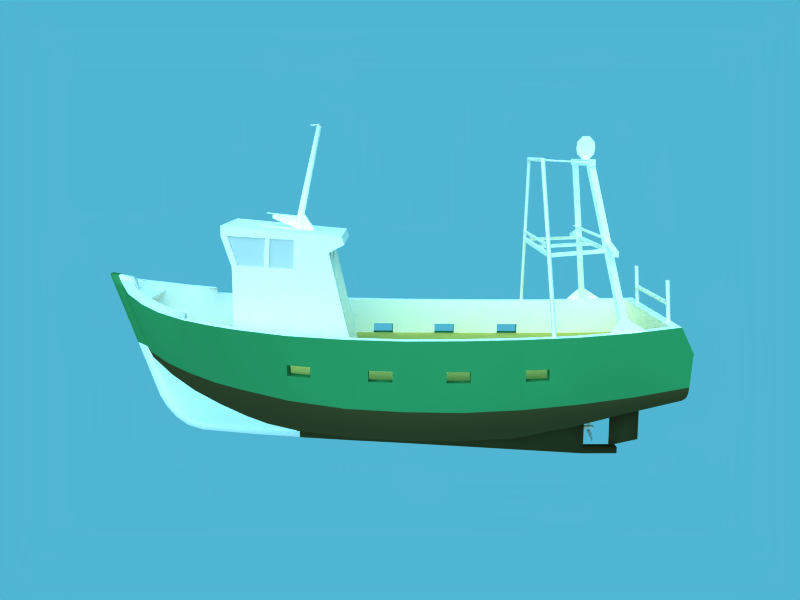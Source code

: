 # Source: josy.blend  (saved by Blender 2.63.0; exported with 4.5.12 LTS)
import bpy
from mathutils import Matrix  # noqa: F401  (used for matrix-valued properties, if any)

bpy.ops.wm.read_factory_settings(use_empty=True)
scene = bpy.context.scene
scene.name = 'Scene'

# ---- collections
col_collection_1 = bpy.data.collections.new('Collection 1'); scene.collection.children.link(col_collection_1)

# ---- materials (node trees are filled in below, after node groups)
mat_blanc = bpy.data.materials.new('blanc')
mat_blanc.alpha_threshold = 0.0
mat_blanc.use_transparent_shadow = False
mat_blanc.preview_render_type = 'FLAT'
mat_blanc.diffuse_color = (1.0, 1.0, 1.0, 1.0)
mat_blanc.roughness = 0.5
mat_blanc.line_color = (0.0, 0.0, 0.0, 1.0)
mat_coque = bpy.data.materials.new('coque')
mat_coque.alpha_threshold = 0.0
mat_coque.use_transparent_shadow = False
mat_coque.preview_render_type = 'FLAT'
mat_coque.diffuse_color = (0.202, 0.5273, 0.3242, 1.0)
mat_coque.roughness = 0.5
mat_coque.line_color = (0.0, 0.0, 0.0, 1.0)
mat_blanc_001 = bpy.data.materials.new('blanc.001')
mat_blanc_001.alpha_threshold = 0.0
mat_blanc_001.use_transparent_shadow = False
mat_blanc_001.preview_render_type = 'FLAT'
mat_blanc_001.diffuse_color = (1.0, 1.0, 1.0, 1.0)
mat_blanc_001.roughness = 0.5
mat_blanc_001.line_color = (0.0, 0.0, 0.0, 1.0)
mat_plancher = bpy.data.materials.new('plancher')
mat_plancher.alpha_threshold = 0.0
mat_plancher.use_transparent_shadow = False
mat_plancher.preview_render_type = 'FLAT'
mat_plancher.diffuse_color = (0.7078, 0.6901, 0.3699, 1.0)
mat_plancher.roughness = 0.5
mat_plancher.line_color = (0.0, 0.0, 0.0, 1.0)
mat_brun = bpy.data.materials.new('brun')
mat_brun.alpha_threshold = 0.0
mat_brun.use_transparent_shadow = False
mat_brun.preview_render_type = 'FLAT'
mat_brun.diffuse_color = (0.24, 0.2397, 0.1392, 1.0)
mat_brun.roughness = 0.5
mat_brun.line_color = (0.0, 0.0, 0.0, 1.0)
mat_josy = bpy.data.materials.new('josy')
mat_josy.alpha_threshold = 0.0
mat_josy.use_transparent_shadow = False
mat_josy.preview_render_type = 'FLAT'
mat_josy.diffuse_color = (0.202, 0.5273, 0.3242, 1.0)
mat_josy.roughness = 0.5
mat_josy.line_color = (0.0, 0.0, 0.0, 1.0)
mat_ident = bpy.data.materials.new('ident')
mat_ident.alpha_threshold = 0.0
mat_ident.use_transparent_shadow = False
mat_ident.preview_render_type = 'FLAT'
mat_ident.diffuse_color = (0.202, 0.5273, 0.3242, 1.0)
mat_ident.roughness = 0.5
mat_ident.line_color = (0.0, 0.0, 0.0, 1.0)
mat_vitre = bpy.data.materials.new('vitre')
mat_vitre.alpha_threshold = 0.0
mat_vitre.use_transparent_shadow = False
mat_vitre.preview_render_type = 'FLAT'
mat_vitre.roughness = 0.5
mat_vitre.line_color = (0.0, 0.0, 0.0, 0.3531)

# ---- material node trees

# ---- world
world_world = bpy.data.worlds.new('World'); scene.world = world_world
world_world.color = (0.3161, 0.7098, 0.8267)
world_world.use_sun_shadow = False
world_world.sun_shadow_jitter_overblur = 0.0
world_world.cycles.sampling_method = 'MANUAL'
world_world.cycles.sample_map_resolution = 256

# ---- cameras
cam_camera = bpy.data.cameras.new('Camera')
cam_camera.passepartout_alpha = 0.2
cam_camera.clip_end = 100.0
cam_camera.lens = 35.0
cam_camera.sensor_width = 32.0
cam_camera.sensor_height = 18.0
cam_camera.ortho_scale = 7.314
cam_camera.show_passepartout = False
cam_camera.show_safe_areas = True
cam_camera.dof.focus_distance = 0.0
cam_camera.dof.aperture_fstop = 128.0

# ---- lights
light_spot_002 = bpy.data.lights.new('Spot.002', 'SUN')
light_spot_002.transmission_factor = 0.0
light_spot_002.cutoff_distance = 30.0
light_spot_002.use_shadow = False
light_spot_002.angle = 1.571
light_spot_002.energy = 0.9
light_spot_002.shadow_buffer_clip_start = 1.001
light_spot_002.shadow_soft_size = 1.0
light_spot_002.shadow_cascade_max_distance = 1000.0
light_spot_002.cycles.use_multiple_importance_sampling = False
light_spot_001 = bpy.data.lights.new('Spot.001', 'SUN')
light_spot_001.transmission_factor = 0.0
light_spot_001.cutoff_distance = 30.0
light_spot_001.angle = 1.571
light_spot_001.energy = 1.8
light_spot_001.shadow_buffer_clip_start = 1.001
light_spot_001.shadow_soft_size = 1.0
light_spot_001.shadow_cascade_max_distance = 1000.0
light_spot_001.cycles.use_multiple_importance_sampling = False

# ---- meshes
me_antenne = bpy.data.meshes.new('antenne')
me_antenne.from_pydata([(-0.1757, 0.04296, 0.9414), (-0.1757, -0.04296, 0.9414), (-0.2596, -0.04296, 0.9227), (-0.2596, 0.04296, 0.9227), (-0.1084, 0.04296, 0.9414), (-0.1084, -0.04296, 0.9414), (-0.1083, -0.04296, 0.9227), (-0.1083, 0.04296, 0.9227), (-0.2624, 0.4624, 0.9414), (-0.2624, -0.4624, 0.9414), (-0.2624, -0.4624, 0.9227), (-0.2624, 0.4624, 0.9227), (-0.2357, -0.4624, 0.9227), (-0.2358, -0.4624, 0.9414), (-0.2357, 0.4624, 0.9227), (-0.2358, 0.4624, 0.9414), (-0.03311, -0.0001261, 0.9227), (-0.03317, -0.0001261, 0.9414)], [], [(1, 5, 4, 0), (2, 6, 5, 1), (3, 7, 6, 2), (0, 4, 7, 3), (0, 3, 2, 1), (5, 6, 10, 9), (4, 8, 11, 7), (9, 10, 12, 13), (11, 8, 15, 14), (13, 12, 16, 17), (14, 15, 17, 16), (4, 5, 17), (6, 7, 16), (4, 17, 15, 8), (11, 14, 16, 7), (9, 13, 17, 5), (10, 6, 16, 12)])
me_antenne.polygons.foreach_set('use_smooth', [True] * 17)
me_antenne.materials.append(mat_blanc)
me_antenne.use_remesh_preserve_volume = False
me_antenne.use_remesh_preserve_attributes = False
me_antenne.use_mirror_vertex_groups = False
me_antenne.update()
me_bobine = bpy.data.meshes.new('bobine')
me_bobine.from_pydata([(-7.534e-05, -0.05224, 0.1444), (-0.1251, -0.05224, 0.07215), (-0.125, -0.05224, -0.07228), (7.534e-05, -0.05224, -0.1444), (0.1251, -0.05224, -0.07215), (0.125, -0.05224, 0.07228), (-7.534e-05, 0.05224, 0.1444), (-0.1251, 0.05224, 0.07215), (-0.125, 0.05224, -0.07228), (7.534e-05, 0.05224, -0.1444), (0.1251, 0.05224, -0.07215), (0.125, 0.05224, 0.07228)], [], [(6, 0, 5, 11), (0, 6, 7, 1), (8, 2, 1, 7), (9, 3, 2, 8), (10, 4, 3, 9), (11, 5, 4, 10)])
me_bobine.polygons.foreach_set('use_smooth', [True] * 6)
me_bobine.materials.append(mat_blanc)
me_bobine.use_remesh_preserve_volume = False
me_bobine.use_remesh_preserve_attributes = False
me_bobine.use_mirror_vertex_groups = False
me_bobine.update()
me_lisse = bpy.data.meshes.new('lisse')
me_lisse.from_pydata([(3.845, -1.605, 1.311), (2.817, -1.953, 1.195), (1.89, -2.147, 1.119), (0.8424, -2.255, 1.071), (-0.183, -2.281, 1.043), (-1.231, 2.248, 1.037), (-2.273, 2.175, 1.042), (-3.301, 2.073, 1.06), (-4.341, 1.903, 1.105), (-5.257, 1.686, 1.161), (-5.257, -1.686, 1.161), (-4.341, -1.903, 1.105), (-3.301, -2.073, 1.06), (-2.273, -2.175, 1.042), (-1.231, -2.248, 1.037), (3.331, -1.798, 1.247), (3.331, 1.798, 1.247), (-0.183, 2.281, 1.043), (0.8424, 2.255, 1.071), (1.89, 2.147, 1.119), (2.817, 1.953, 1.195), (3.845, 1.605, 1.311), (0.8276, -2.076, 1.076), (-0.1782, -2.103, 1.046), (1.861, -1.972, 1.121), (2.774, -1.779, 1.194), (-1.22, 2.07, 1.04), (-2.258, 1.997, 1.045), (-3.278, 1.896, 1.061), (-4.308, 1.727, 1.104), (-5.081, 1.555, 1.152), (-5.081, -1.555, 1.152), (-4.308, -1.727, 1.104), (-3.278, -1.896, 1.061), (-2.258, -1.997, 1.045), (-1.22, -2.07, 1.04), (3.771, -1.441, 1.305), (3.261, -1.634, 1.242), (3.261, 1.634, 1.242), (2.774, 1.779, 1.194), (3.771, 1.441, 1.305), (1.861, 1.972, 1.121), (0.8276, 2.076, 1.076), (-0.1782, 2.103, 1.046), (4.693, -1.05, 1.608), (4.317, -1.35, 1.509), (3.845, -1.605, 1.422), (5.077, -0.5987, 1.734), (5.341, -0.09998, 1.862), (5.077, 0.5988, 1.734), (5.341, 0.1, 1.862), (4.693, 1.05, 1.608), (4.317, 1.35, 1.509), (3.845, 1.605, 1.422), (4.567, -0.9224, 1.588), (4.216, -1.202, 1.496), (3.771, -1.441, 1.416), (4.933, -0.4932, 1.704), (5.156, -0.09997, 1.822), (4.934, 0.4933, 1.704), (5.156, 0.1, 1.822), (4.567, 0.9224, 1.588), (3.771, 1.441, 1.416), (4.217, 1.202, 1.496)], [], [(4, 3, 22, 23), (3, 2, 24, 22), (2, 1, 25, 24), (5, 6, 27, 26), (6, 7, 28, 27), (7, 8, 29, 28), (8, 9, 30, 29), (10, 11, 32, 31), (11, 12, 33, 32), (12, 13, 34, 33), (13, 14, 35, 34), (14, 4, 23, 35), (15, 0, 36, 37), (1, 15, 37, 25), (16, 20, 39, 38), (21, 16, 38, 40), (20, 19, 41, 39), (19, 18, 42, 41), (18, 17, 43, 42), (17, 5, 26, 43), (45, 55, 56, 46), (44, 54, 55, 45), (44, 47, 57, 54), (47, 48, 58, 57), (49, 59, 60, 50), (49, 51, 61, 59), (51, 52, 63, 61), (52, 53, 62, 63)])
me_lisse.polygons.foreach_set('use_smooth', [True] * 28)
me_lisse.polygons.foreach_set('material_index', [1, 1, 1, 1, 1, 1, 1, 1, 1, 1, 1, 1, 1, 1, 1, 1, 1, 1, 1, 1, 1, 1, 1, 1, 1, 1, 1, 1])
_uv = me_lisse.uv_layers.new(name='UVTex')
_uv.uv.foreach_set('vector', [-0.6064, 0.6029, 1.01, 0.6029, 1.01, 0.7815, -0.6064, 0.7815, -0.6064, 0.6029, 1.01, 0.6029, 1.01, 0.7815, -0.6064, 0.7815, -0.6064, 0.6029, 1.01, 0.6029, 1.01, 0.7815, -0.6064, 0.7815, -0.6064, 0.6029, 1.01, 0.6029, 1.01, 0.7815, -0.6064, 0.7815, -0.6064, 0.6029, 1.01, 0.6029, 1.01, 0.7815, -0.6064, 0.7815, -0.6064, 0.6029, 1.01, 0.6029, 1.01, 0.7815, -0.6064, 0.7815, -0.6064, 0.6029, 1.01, 0.6029, 1.01, 0.7815, -0.6064, 0.7815, -0.6064, 0.6029, 1.01, 0.6029, 1.01, 0.7815, -0.6064, 0.7815, -0.6064, 0.6029, 1.01, 0.6029, 1.01, 0.7815, -0.6064, 0.7815, -0.6064, 0.6029, 1.01, 0.6029, 1.01, 0.7815, -0.6064, 0.7815, -0.6064, 0.6029, 1.01, 0.6029, 1.01, 0.7815, -0.6064, 0.7815, -0.6064, 0.6029, 1.01, 0.6029, 1.01, 0.7815, -0.6064, 0.7815, -0.6064, 0.6029, 1.01, 0.6029, 1.01, 0.7815, -0.6064, 0.7815, -0.6064, 0.6029, 1.01, 0.6029, 1.01, 0.7815, -0.6064, 0.7815, -0.6064, 0.6029, 1.01, 0.6029, 1.01, 0.7815, -0.6064, 0.7815, -0.6064, 0.6029, 1.01, 0.6029, 1.01, 0.7815, -0.6064, 0.7815, -0.6064, 0.6029, 1.01, 0.6029, 1.01, 0.7815, -0.6064, 0.7815, -0.6064, 0.6029, 1.01, 0.6029, 1.01, 0.7815, -0.6064, 0.7815, -0.6064, 0.6029, 1.01, 0.6029, 1.01, 0.7815, -0.6064, 0.7815, -0.6064, 0.6029, 1.01, 0.6029, 1.01, 0.7815, -0.6064, 0.7815, -1.46, 0.6026, -1.458, 0.7768, -2.639, 0.7768, -2.644, 0.6026, 0.01511, 0.6026, 0.009439, 0.7768, -1.458, 0.7768, -1.46, 0.6026, 0.01511, 0.6026, 1.934, 0.6026, 1.909, 0.7768, 0.009439, 0.7768, 1.934, 0.6026, 3.46, 0.6026, 3.452, 0.7768, 1.909, 0.7768, -1.252, 0.1842, -1.232, 0.3481, -2.726, 0.3481, -2.718, 0.1842, -1.252, 0.1842, 0.6052, 0.1842, 0.606, 0.3481, -1.232, 0.3481, 0.6052, 0.1842, 2.066, 0.1842, 2.024, 0.3481, 0.606, 0.3481, 2.066, 0.1842, 3.329, 0.1842, 3.322, 0.3481, 2.024, 0.3481])
me_lisse.materials.append(mat_coque)
me_lisse.materials.append(mat_blanc_001)
me_lisse.materials.append(mat_plancher)
me_lisse.materials.append(mat_brun)
me_lisse.materials.append(mat_josy)
me_lisse.materials.append(mat_ident)
me_lisse.use_remesh_preserve_volume = False
me_lisse.use_remesh_preserve_attributes = False
me_lisse.use_mirror_vertex_groups = False
me_lisse.update()
me_pont = bpy.data.meshes.new('pont')
me_pont.from_pydata([(-0.1782, -2.124, 0.2953), (0.8276, -2.051, 0.3207), (1.861, -1.823, 0.3652), (2.774, -1.496, 0.4352), (-1.22, 2.119, 0.2896), (-2.258, 2.053, 0.2945), (-3.278, 1.973, 0.3106), (-4.308, 1.803, 0.3519), (-5.31, 1.597, 0.4037), (-5.31, -1.597, 0.4037), (-4.308, -1.803, 0.3519), (-3.278, -1.973, 0.3106), (-2.258, -2.053, 0.2945), (4.567, -0.4577, 0.7134), (4.216, -0.7645, 0.6221), (3.771, -1.027, 0.542), (3.261, -1.287, 0.4832), (4.795, -0.2166, 0.7964), (4.87, -0.1, 0.8354), (4.795, 0.2166, 0.7964), (4.87, 0.1, 0.8354), (4.567, 0.4577, 0.7134), (3.261, 1.287, 0.4832), (2.774, 1.496, 0.4352), (3.771, 1.027, 0.542), (4.216, 0.7645, 0.6221), (1.861, 1.823, 0.3652), (0.8276, 2.051, 0.3207), (-0.1782, 2.124, 0.2953), (-1.22, -2.119, 0.2896)], [], [(0, 1, 27, 28), (0, 28, 4, 29), (4, 5, 12, 29), (5, 6, 11, 12), (6, 7, 10, 11), (7, 8, 9, 10), (1, 2, 26, 27), (2, 3, 23, 26), (3, 16, 22, 23), (15, 24, 22, 16), (14, 25, 24, 15), (13, 21, 25, 14), (13, 17, 19, 21), (17, 18, 20, 19)])
me_pont.polygons.foreach_set('use_smooth', [True] * 14)
me_pont.polygons.foreach_set('material_index', [2, 2, 2, 2, 2, 2, 2, 2, 2, 2, 2, 2, 2, 2])
_uv = me_pont.uv_layers.new(name='UVTex')
_uv.uv.foreach_set('vector', [0.905, -11.63, 1.242, -11.21, 1.242, 12.22, 0.905, 12.64, 0.905, -11.63, 0.905, 12.64, 0.5558, 12.6, 0.5558, -11.6, 0.5558, 12.6, 0.208, 12.23, 0.208, -11.22, 0.5558, -11.6, 0.208, 12.23, -0.1336, 11.77, -0.1336, -10.77, 0.208, -11.22, -0.1336, 11.77, -0.4788, 10.8, -0.4788, -9.797, -0.1336, -10.77, -0.4788, 10.8, -0.8145, 9.625, -0.8145, -8.619, -0.4788, -9.797, 1.242, -11.21, 1.588, -9.911, 1.588, 10.92, 1.242, 12.22, 1.588, -9.911, 1.894, -8.04, 1.894, 9.046, 1.588, 10.92, 1.894, -8.04, 2.057, -6.848, 2.057, 7.854, 1.894, 9.046, 2.228, -5.365, 2.228, 6.371, 2.057, 7.854, 2.057, -6.848, 2.378, -3.864, 2.378, 4.87, 2.228, 6.371, 2.228, -5.365, 2.495, -2.111, 2.495, 3.117, 2.378, 4.87, 2.378, -3.864, 2.495, -2.111, 2.571, -0.7344, 2.571, 1.74, 2.495, 3.117, 2.571, -0.7344, 2.597, -0.0682, 2.597, 1.074, 2.571, 1.74])
me_pont.materials.append(mat_coque)
me_pont.materials.append(mat_blanc_001)
me_pont.materials.append(mat_plancher)
me_pont.materials.append(mat_brun)
me_pont.materials.append(mat_josy)
me_pont.materials.append(mat_ident)
me_pont.use_remesh_preserve_volume = False
me_pont.use_remesh_preserve_attributes = False
me_pont.use_mirror_vertex_groups = False
me_pont.update()
me_quille = bpy.data.meshes.new('quille')
me_quille.from_pydata([(5.399, -0.09999, 1.922), (5.561, -0.1, 1.95), (4.691, -0.09999, -0.53), (3.845, -0.1, -1.121), (2.817, -0.1, -1.215), (1.89, -0.1, -1.286), (0.8424, -0.1, -1.354), (-0.183, -0.1, -1.416), (-2.273, 0.1, -1.425), (-3.301, 0.1, -1.147), (4.75, -0.09999, 0.07259), (4.897, -0.09999, 0.4896), (5.341, -0.09999, 1.751), (4.657, -0.09999, -0.2005), (4.55, -0.09999, -0.4907), (4.288, -0.1, -0.8882), (4.561, -0.09999, -0.7612), (4.391, -0.1, -0.975), (4.156, -0.1, -1.15), (3.857, -0.1, -1.248), (4.438, -0.09999, -0.7028), (4.104, -0.1, -1.027), (2.814, -0.1, -1.346), (1.892, -0.1, -1.415), (0.8462, -0.1, -1.483), (-0.1892, -0.1, -1.543), (4.8, -0.09999, -0.2196), (4.89, -0.09999, 0.03775), (5.08, -0.09999, 0.5781), (5.466, -0.09999, 1.677), (-3.888, 0.1, -0.8557), (-3.888, -0.1, -1.779), (-3.888, -0.1, -0.8557), (-3.301, -0.1, -1.147), (-2.273, -0.1, -1.425), (-1.231, -0.1, -1.477), (-1.231, 0.1, -1.477), (5.466, 0.1, 1.677), (5.08, 0.1, 0.5781), (4.89, 0.1, 0.03775), (4.8, 0.1, -0.2196), (-0.1892, 0.1, -1.543), (0.8462, 0.1, -1.483), (1.892, 0.1, -1.415), (2.814, 0.1, -1.346), (4.104, 0.1, -1.027), (4.438, 0.1, -0.7028), (3.857, 0.1, -1.248), (4.156, 0.1, -1.15), (4.391, 0.1, -0.975), (4.561, 0.1, -0.7612), (4.288, 0.1, -0.8882), (4.55, 0.1, -0.4907), (4.657, 0.1, -0.2005), (5.341, 0.1, 1.751), (4.897, 0.1, 0.4896), (4.75, 0.1, 0.07259), (-0.183, 0.1, -1.416), (0.8424, 0.1, -1.354), (1.89, 0.1, -1.286), (2.817, 0.1, -1.215), (3.845, 0.1, -1.121), (4.691, 0.1, -0.53), (5.561, 0.1, 1.95), (5.399, 0.1, 1.922), (-3.888, 0.1, -1.779), (5.156, -0.1, 1.711), (5.156, 0.1, 1.711), (4.87, -0.1, 0.8354), (4.87, 0.1, 0.8354), (-4.581, -0.1, -1.779), (-4.581, 0.1, -1.779), (-4.581, 0.1, -1.656), (-4.581, -0.1, -1.656), (-3.888, -0.1, -1.656), (-3.888, 0.1, -1.656), (5.131, -0.09998, 1.877), (4.766, -0.1, 0.7572), (5.131, 0.1, 1.877), (4.766, 0.1, 0.7572)], [], [(4, 5, 23, 22), (3, 4, 22, 19), (3, 19, 18, 21), (15, 21, 18, 17), (15, 17, 16, 20), (2, 14, 20, 16), (0, 12, 29, 1), (11, 28, 29, 12), (10, 27, 28, 11), (10, 13, 26, 27), (13, 14, 2, 26), (53, 40, 62, 52), (56, 39, 40, 53), (56, 55, 38, 39), (55, 54, 37, 38), (64, 63, 37, 54), (62, 50, 46, 52), (51, 46, 50, 49), (51, 49, 48, 45), (61, 45, 48, 47), (61, 47, 44, 60), (60, 44, 43, 59), (0, 1, 63, 64), (1, 29, 37, 63), (28, 38, 37, 29), (27, 39, 38, 28), (26, 40, 39, 27), (2, 62, 40, 26), (2, 16, 50, 62), (16, 17, 49, 50), (17, 18, 48, 49), (18, 19, 47, 48), (19, 22, 44, 47), (22, 23, 43, 44), (5, 6, 7, 35, 34, 33, 32, 31, 25, 24, 23), (23, 24, 25, 31, 65, 41, 42, 43), (30, 65, 31, 32), (31, 70, 71, 65), (70, 73, 72, 71), (73, 74, 75, 72), (31, 74, 73, 70), (65, 71, 72, 75), (68, 66, 76, 77), (67, 69, 79, 78), (0, 64, 78, 76), (77, 76, 78, 79), (0, 76, 66, 12), (54, 67, 78, 64), (42, 41, 65, 30, 9, 8, 36, 57, 58, 59, 43)])
me_quille.polygons.foreach_set('use_smooth', [True] * 49)
me_quille.polygons.foreach_set('material_index', [1, 1, 1, 1, 1, 1, 0, 0, 1, 1, 1, 1, 1, 1, 0, 0, 1, 1, 1, 1, 1, 1, 0, 0, 0, 1, 1, 1, 1, 1, 1, 1, 1, 1, 3, 3, 3, 3, 3, 3, 3, 3, 1, 1, 1, 1, 1, 1, 3])
_k = set([(3, 4), (3, 21), (4, 5), (5, 6), (8, 9), (8, 36), (9, 30), (10, 11), (10, 13), (11, 12), (13, 14), (14, 20), (15, 20), (15, 21), (36, 57), (45, 51), (45, 61), (46, 51), (46, 52), (52, 53), (53, 56), (54, 55), (55, 56), (57, 58), (58, 59), (59, 60), (60, 61)])
me_quille.attributes.new('sharp_edge', 'BOOLEAN', 'EDGE').data.foreach_set('value', [ (min(e.vertices), max(e.vertices)) in _k for e in me_quille.edges])
_uv = me_quille.uv_layers.new(name='UVTex')
_uv.uv.foreach_set('vector', [-1.791, -3.235, -3.998, -3.235, -4.014, -3.442, -1.821, -3.442, 0.7272, -3.235, -1.791, -3.235, -1.821, -3.442, 0.6694, -3.442, 0.7272, -3.235, 0.6694, -3.442, 1.415, -3.442, 1.38, -3.235, 2.052, -3.235, 1.38, -3.235, 1.415, -3.442, 2.128, -3.442, 2.052, -3.235, 2.128, -3.442, 2.78, -3.442, 2.757, -3.235, 3.417, -3.442, 3.384, -3.235, 2.757, -3.235, 2.78, -3.442, 21.59, 0.8216, 21.04, 0.8214, 20.95, 0.711, 21.84, 0.7084, 22.26, 0.782, 22.85, 0.6798, 26.31, 0.6754, 26.4, 0.7862, 4.82, -3.235, 4.852, -3.442, 6.218, -3.442, 5.874, -3.235, 4.82, -3.235, 4.132, -3.235, 4.202, -3.442, 4.852, -3.442, 4.132, -3.235, 3.384, -3.235, 3.417, -3.442, 4.202, -3.442, 4.132, -3.235, 4.202, -3.442, 3.417, -3.442, 3.384, -3.235, 4.82, -3.235, 4.852, -3.442, 4.202, -3.442, 4.132, -3.235, 4.82, -3.235, 5.874, -3.235, 6.218, -3.442, 4.852, -3.442, 22.26, 0.782, 26.4, 0.7862, 26.31, 0.6754, 22.85, 0.6798, 21.59, 0.8216, 21.84, 0.7084, 20.95, 0.711, 21.04, 0.8214, 3.417, -3.442, 2.78, -3.442, 2.757, -3.235, 3.384, -3.235, 2.052, -3.235, 2.757, -3.235, 2.78, -3.442, 2.128, -3.442, 2.052, -3.235, 2.128, -3.442, 1.415, -3.442, 1.38, -3.235, 0.7272, -3.235, 1.38, -3.235, 1.415, -3.442, 0.6694, -3.442, 0.7272, -3.235, 0.6694, -3.442, -1.821, -3.442, -1.791, -3.235, -1.791, -3.235, -1.821, -3.442, -4.014, -3.442, -3.998, -3.235, 21.59, 0.8216, 21.84, 0.7084, 22.1, 0.7414, 21.85, 0.8546, 1.719, 0.7484, 1.039, 0.7475, 1.039, 0.6216, 1.719, 0.6226, -1.696, 0.7437, -1.696, 0.6179, 1.039, 0.6216, 1.039, 0.7475, 9.567, -3.218, 9.566, -3.431, 10.24, -3.435, 10.24, -3.223, 9.245, -3.216, 9.243, -3.428, 9.566, -3.431, 9.567, -3.218, 8.856, -3.214, 8.854, -3.426, 9.243, -3.428, 9.245, -3.216, 8.856, -3.214, 8.544, -3.212, 8.542, -3.424, 8.854, -3.426, 8.544, -3.212, 8.233, -3.21, 8.231, -3.423, 8.542, -3.424, 8.233, -3.21, 7.934, -3.21, 7.932, -3.422, 8.231, -3.423, 7.934, -3.21, 7.69, -3.21, 7.689, -3.422, 7.932, -3.422, 7.69, -3.21, 7.109, -3.212, 7.107, -3.424, 7.689, -3.422, 7.109, -3.212, 6.612, -3.214, 6.61, -3.427, 7.107, -3.424, 8.338, 0.8679, 5.761, 0.8635, 3.237, 0.873, 0.6597, 0.8862, -1.862, 1.152, -4.339, 1.579, -5.732, 2.075, -5.876, 0.6791, 3.227, 0.6788, 5.775, 0.6642, 8.351, 0.6659, 5.175, -2.164, 3.748, -2.164, 2.336, -2.164, -2.706, -2.164, -2.706, -1.943, 2.336, -1.943, 3.748, -1.943, 5.175, -1.943, -6.034, 2.032, -6.034, 0.6445, -5.925, 0.6445, -5.925, 2.032, -2.706, -2.164, -3.651, -2.164, -3.651, -1.943, -2.706, -1.943, -5.925, 0.6299, -5.925, 0.814, -6.034, 0.814, -6.034, 0.6299, -8.812, -2.313, -6.827, -2.313, -6.827, -1.732, -8.812, -1.732, -5.876, 0.6791, -5.857, 0.8624, -7.556, 0.8644, -7.575, 0.6812, -5.876, 0.6791, -7.575, 0.6812, -7.556, 0.8644, -5.857, 0.8624, 0.06237, -3.554, 2.5, -3.558, 2.962, -3.459, -0.1553, -3.435, 2.5, -3.558, 0.06237, -3.554, -0.1553, -3.435, 2.962, -3.459, 0.1355, 0.7738, 0.1355, 0.5979, 0.3721, 0.5979, 0.3721, 0.7738, -0.5028, 0.1795, 1.055, 0.1795, 1.055, 0.3493, -0.5028, 0.3493, 0.1355, 0.7738, 0.3721, 0.7738, 0.375, 0.9213, 0.2097, 0.9138, 0.2097, 0.4579, 0.375, 0.4504, 0.3721, 0.5979, 0.1355, 0.5979, 5.775, 0.6642, 3.227, 0.6788, -5.876, 0.6791, -5.732, 2.075, -4.339, 1.579, -1.862, 1.152, 0.6597, 0.8862, 3.237, 0.873, 5.761, 0.8635, 8.338, 0.8679, 8.351, 0.6659])
me_quille.materials.append(mat_coque)
me_quille.materials.append(mat_blanc)
me_quille.materials.append(mat_plancher)
me_quille.materials.append(mat_brun)
me_quille.materials.append(mat_josy)
me_quille.materials.append(mat_ident)
me_quille.use_remesh_preserve_volume = False
me_quille.use_remesh_preserve_attributes = False
me_quille.use_mirror_vertex_groups = False
me_quille.update()
me_poupe = bpy.data.meshes.new('poupe')
me_poupe.from_pydata([(-5.257, 1.686, 1.161), (-5.49, 1.703, 0.6777), (-5.406, 1.806, 0.07048), (-5.39, 1.806, -0.046), (-5.377, 1.75, -0.1405), (-5.364, 1.576, -0.2403), (-5.355, 1.363, -0.3009), (-5.346, 0.8901, -0.3689), (-5.344, 0.4723, -0.3844), (-5.341, -1.468e-07, -0.4042), (-5.344, -0.4723, -0.3844), (-5.346, -0.8901, -0.3689), (-5.355, -1.363, -0.3009), (-5.364, -1.576, -0.2403), (-5.377, -1.75, -0.1405), (-5.39, -1.806, -0.046), (-5.406, -1.806, 0.07048), (-5.49, -1.703, 0.6777), (-5.257, -1.686, 1.161), (-5.406, -1.467e-07, 0.07048), (-5.49, -1.46e-07, 0.6777), (-5.257, -1.46e-07, 1.161), (-5.081, 1.555, 1.152), (-5.081, -1.555, 1.152), (-5.081, -1.465e-07, 1.152), (-5.31, 1.597, 0.4037), (-5.31, -1.597, 0.4037), (-5.31, -1.46e-07, 0.4037)], [], [(21, 0, 1, 20, 17, 18), (21, 18, 23, 24, 22, 0), (20, 1, 2, 19, 16, 17), (24, 23, 26, 27, 25, 22), (19, 2, 3, 4, 5, 6, 7, 8, 9, 10, 11, 12, 13, 14, 15, 16)])
me_poupe.polygons.foreach_set('material_index', [0, 1, 0, 1, 3])
_k = set([(0, 1), (1, 2), (1, 20), (2, 3), (3, 4), (4, 5), (5, 6), (6, 7), (7, 8), (8, 9), (9, 10), (10, 11), (11, 12), (12, 13), (13, 14), (14, 15), (15, 16), (16, 17), (17, 18), (17, 20)])
me_poupe.attributes.new('sharp_edge', 'BOOLEAN', 'EDGE').data.foreach_set('value', [ (min(e.vertices), max(e.vertices)) in _k for e in me_poupe.edges])
_uv = me_poupe.uv_layers.new(name='UVTex')
_uv.uv.foreach_set('vector', [0.5069, 0.9996, 6.559, 0.9996, 6.619, 0.3958, 0.5069, 0.3958, -5.605, 0.3958, -5.545, 0.9996, -0.6064, 0.6029, 1.01, 0.6029, 1.01, 0.7815, 1.01, 0.7815, -0.6064, 0.7815, -0.6064, 0.6029, 0.5069, 0.3958, 6.619, 0.3958, 6.99, 0.002847, 0.5069, 0.002847, -5.976, 0.002847, -5.605, 0.3958, 0.5783, 0.6165, 0.5783, 2.455, -1.318, 2.505, -1.318, 0.6165, -1.318, -1.272, 0.5783, -1.222, -6.872, 5.598, -6.661, 6.874, -6.472, 6.764, -6.343, 6.552, -6.272, 6.34, -6.257, 6.058, -6.248, 5.757, -6.332, 5.316, -6.464, 4.794, -6.332, 5.317, -6.249, 5.758, -6.257, 6.059, -6.272, 6.341, -6.344, 6.552, -6.473, 6.764, -6.66, 6.875])
me_poupe.materials.append(mat_coque)
me_poupe.materials.append(mat_blanc_001)
me_poupe.materials.append(mat_plancher)
me_poupe.materials.append(mat_brun)
me_poupe.materials.append(mat_josy)
me_poupe.materials.append(mat_ident)
me_poupe.use_remesh_preserve_volume = False
me_poupe.use_remesh_preserve_attributes = False
me_poupe.use_mirror_vertex_groups = False
me_poupe.update()
me_coquesabords_001 = bpy.data.meshes.new('coqueSabords.001')
me_coquesabords_001.from_pydata([(1.467, -2.113, 0.3485), (1.888, -2.018, 0.3679), (1.888, -2.053, 0.568), (1.462, -2.134, 0.5514), (0.00219, -2.284, 0.5064), (0.4303, -2.263, 0.516), (0.4345, -2.257, 0.3131), (0.007061, -2.288, 0.3035), (-1.374, -2.288, 0.2901), (-0.9453, -2.298, 0.292), (-0.9459, -2.285, 0.4946), (-1.375, -2.275, 0.4927), (-2.777, -2.173, 0.5062), (-2.351, -2.214, 0.5032), (-2.354, -2.232, 0.3009), (-2.781, -2.19, 0.304), (-1.22, 2.119, 0.2896), (-2.769, -1.995, 0.5062), (-2.771, -2.012, 0.304), (-2.341, -2.031, 0.5033), (-2.344, -2.046, 0.3009), (-1.231, -2.295, 0.2909), (-1.231, -2.282, 0.4936), (-0.9431, -2.12, 0.2933), (-0.9438, -2.109, 0.496), (-1.372, -2.109, 0.2913), (-1.372, -2.095, 0.4939), (-1.22, -2.119, 0.2896), (-1.22, -2.105, 0.495), (-0.007271, -2.107, 0.5063), (-0.002399, -2.111, 0.3034), (0.4209, -2.087, 0.516), (0.425, -2.08, 0.3131), (1.42, -1.924, 0.3482), (1.842, -1.831, 0.3674), (1.842, -1.869, 0.5669), (1.42, -1.949, 0.5487), (1.42, 1.949, 0.5487), (1.842, 1.869, 0.5669), (1.842, 1.831, 0.3674), (1.42, 1.924, 0.3482), (0.425, 2.081, 0.3131), (0.4209, 2.087, 0.516), (-0.002399, 2.112, 0.3034), (-0.007271, 2.107, 0.5063), (-1.22, 2.105, 0.495), (-1.372, 2.095, 0.4939), (-1.372, 2.109, 0.2913), (-0.9438, 2.109, 0.496), (-0.9431, 2.12, 0.2933), (-1.231, 2.282, 0.4936), (-1.231, 2.295, 0.2909), (-2.344, 2.046, 0.3009), (-2.341, 2.031, 0.5033), (-2.771, 2.013, 0.304), (-2.769, 1.995, 0.5062), (-2.781, 2.19, 0.304), (-2.354, 2.232, 0.3009), (-2.351, 2.214, 0.5032), (-2.777, 2.173, 0.5062), (-1.375, 2.275, 0.4927), (-0.9459, 2.285, 0.4946), (-0.9453, 2.298, 0.292), (-1.374, 2.288, 0.2901), (0.007061, 2.288, 0.3035), (0.4345, 2.257, 0.3131), (0.4303, 2.264, 0.516), (0.00219, 2.284, 0.5064), (1.462, 2.134, 0.5514), (1.888, 2.053, 0.568), (1.888, 2.018, 0.3679), (1.467, 2.113, 0.3485)], [], [(12, 15, 18, 17), (13, 12, 17, 19), (14, 13, 19, 20), (15, 14, 20, 18), (9, 10, 24, 23), (11, 8, 25, 26), (8, 21, 27, 25), (21, 9, 23, 27), (10, 22, 28, 24), (22, 11, 26, 28), (4, 7, 30, 29), (5, 4, 29, 31), (6, 5, 31, 32), (7, 6, 32, 30), (0, 1, 34, 33), (1, 2, 35, 34), (2, 3, 36, 35), (3, 0, 33, 36), (68, 37, 40, 71), (69, 38, 37, 68), (70, 39, 38, 69), (71, 40, 39, 70), (64, 43, 41, 65), (65, 41, 42, 66), (66, 42, 44, 67), (67, 44, 43, 64), (50, 45, 46, 60), (61, 48, 45, 50), (51, 16, 49, 62), (63, 47, 16, 51), (60, 46, 47, 63), (62, 49, 48, 61), (56, 54, 52, 57), (57, 52, 53, 58), (58, 53, 55, 59), (59, 55, 54, 56)])
me_coquesabords_001.polygons.foreach_set('use_smooth', [True] * 36)
_uv = me_coquesabords_001.uv_layers.new(name='UVTex')
_uv.uv.foreach_set('vector', [-1.36, 0.7908, -1.355, 0.5306, 2.655, 0.5357, 2.65, 0.7959, -1.36, 0.7908, -1.355, 0.5306, 2.655, 0.5357, 2.65, 0.7959, -1.36, 0.7908, -1.355, 0.5306, 2.655, 0.5357, 2.65, 0.7959, -1.36, 0.7908, -1.355, 0.5306, 2.655, 0.5357, 2.65, 0.7959, -1.36, 0.7908, -1.355, 0.5306, 2.655, 0.5357, 2.65, 0.7959, -1.36, 0.7908, -1.355, 0.5306, 2.655, 0.5357, 2.65, 0.7959, -1.36, 0.7908, -1.355, 0.5306, 2.655, 0.5357, 2.65, 0.7959, -1.36, 0.7908, -1.355, 0.5306, 2.655, 0.5357, 2.65, 0.7959, -1.36, 0.7908, -1.355, 0.5306, 2.655, 0.5357, 2.65, 0.7959, -1.36, 0.7908, -1.355, 0.5306, 2.655, 0.5357, 2.65, 0.7959, -1.36, 0.7908, -1.355, 0.5306, 2.655, 0.5357, 2.65, 0.7959, -1.36, 0.7908, -1.355, 0.5306, 2.655, 0.5357, 2.65, 0.7959, -1.36, 0.7908, -1.355, 0.5306, 2.655, 0.5357, 2.65, 0.7959, -1.36, 0.7908, -1.355, 0.5306, 2.655, 0.5357, 2.65, 0.7959, -1.36, 0.7908, -1.355, 0.5306, 2.655, 0.5357, 2.65, 0.7959, -1.36, 0.7908, -1.355, 0.5306, 2.655, 0.5357, 2.65, 0.7959, -1.36, 0.7908, -1.355, 0.5306, 2.655, 0.5357, 2.65, 0.7959, -1.36, 0.7908, -1.355, 0.5306, 2.655, 0.5357, 2.65, 0.7959, -1.36, 0.7908, -1.355, 0.5306, 2.655, 0.5357, 2.65, 0.7959, -1.36, 0.7908, -1.355, 0.5306, 2.655, 0.5357, 2.65, 0.7959, -1.36, 0.7908, -1.355, 0.5306, 2.655, 0.5357, 2.65, 0.7959, -1.36, 0.7908, -1.355, 0.5306, 2.655, 0.5357, 2.65, 0.7959, -1.36, 0.7908, -1.355, 0.5306, 2.655, 0.5357, 2.65, 0.7959, -1.36, 0.7908, -1.355, 0.5306, 2.655, 0.5357, 2.65, 0.7959, -1.36, 0.7908, -1.355, 0.5306, 2.655, 0.5357, 2.65, 0.7959, -1.36, 0.7908, -1.355, 0.5306, 2.655, 0.5357, 2.65, 0.7959, -1.36, 0.7908, -1.355, 0.5306, 2.655, 0.5357, 2.65, 0.7959, -1.36, 0.7908, -1.355, 0.5306, 2.655, 0.5357, 2.65, 0.7959, -1.36, 0.7908, -1.355, 0.5306, 2.655, 0.5357, 2.65, 0.7959, -1.36, 0.7908, -1.355, 0.5306, 2.655, 0.5357, 2.65, 0.7959, -1.36, 0.7908, -1.355, 0.5306, 2.655, 0.5357, 2.65, 0.7959, -1.36, 0.7908, -1.355, 0.5306, 2.655, 0.5357, 2.65, 0.7959, -1.36, 0.7908, -1.355, 0.5306, 2.655, 0.5357, 2.65, 0.7959, -1.36, 0.7908, -1.355, 0.5306, 2.655, 0.5357, 2.65, 0.7959, -1.36, 0.7908, -1.355, 0.5306, 2.655, 0.5357, 2.65, 0.7959, -1.36, 0.7908, -1.355, 0.5306, 2.655, 0.5357, 2.65, 0.7959])
me_coquesabords_001.materials.append(mat_coque)
me_coquesabords_001.materials.append(mat_blanc_001)
me_coquesabords_001.materials.append(mat_plancher)
me_coquesabords_001.materials.append(mat_brun)
me_coquesabords_001.materials.append(mat_josy)
me_coquesabords_001.materials.append(mat_ident)
me_coquesabords_001.use_remesh_preserve_volume = False
me_coquesabords_001.use_remesh_preserve_attributes = False
me_coquesabords_001.use_mirror_vertex_groups = False
me_coquesabords_001.update()
me_portiquecylindre = bpy.data.meshes.new('portiqueCylindre')
me_portiquecylindre.from_pydata([(0.2052, -0.8482, 0.8241), (0.2148, -0.8482, 0.754), (0.1447, -0.8482, 0.7444), (0.1351, -0.8482, 0.8145), (0.2052, 0.8492, 0.8241), (0.2148, 0.8492, 0.754), (0.1447, 0.8492, 0.7444), (0.1351, 0.8492, 0.8145), (0.05947, 2.008, -2.358), (0.05222, 2.07, -2.333), (0.119, 2.077, -2.332), (0.1262, 2.016, -2.357), (0.136, 0.8443, 0.8143), (0.1433, 0.7827, 0.7886), (0.2028, 0.8517, 0.8154), (0.21, 0.79, 0.7898), (0.2052, 0.8523, 0.8241), (0.2148, 0.8523, 0.754), (0.1447, 0.8523, 0.7444), (0.1351, 0.8523, 0.8145), (0.2052, -0.8523, 0.8241), (0.2148, -0.8523, 0.754), (0.1447, -0.8523, 0.7444), (0.1351, -0.8523, 0.8145), (0.21, -0.79, 0.7898), (0.2028, -0.8517, 0.8154), (0.1433, -0.7827, 0.7886), (0.136, -0.8443, 0.8143), (0.1262, -2.016, -2.357), (0.119, -2.077, -2.332), (0.05222, -2.07, -2.333), (0.05947, -2.008, -2.358), (-0.7446, 0.6971, 0.7463), (-0.7426, 0.6971, 0.7099), (-0.7371, 0.6611, 0.7102), (-0.7391, 0.6611, 0.7466), (0.1719, 0.7986, 0.7606), (0.1665, 0.8346, 0.7602), (0.1639, 0.8346, 0.7965), (0.1694, 0.7986, 0.7969), (0.1694, -0.7986, 0.7969), (0.1639, -0.8346, 0.7965), (0.1665, -0.8346, 0.7602), (0.1719, -0.7986, 0.7606), (-0.7391, -0.6611, 0.7466), (-0.7371, -0.6611, 0.7102), (-0.7426, -0.6971, 0.7099), (-0.7446, -0.6971, 0.7463), (0.1095, -1.412, -0.7205), (0.1082, -1.412, -0.7743), (0.162, -1.412, -0.7756), (0.1633, -1.412, -0.7218), (0.1095, 1.412, -0.7205), (0.1082, 1.412, -0.7743), (0.162, 1.412, -0.7756), (0.1633, 1.412, -0.7218)], [], [(0, 3, 2, 1), (6, 7, 4, 5), (9, 8, 13, 12), (10, 9, 12, 14), (11, 10, 14, 15), (8, 11, 15, 13), (16, 20, 21, 17), (17, 21, 22, 18), (18, 22, 23, 19), (19, 23, 20, 16), (31, 26, 24, 28), (28, 24, 25, 29), (29, 25, 27, 30), (30, 27, 26, 31), (33, 37, 36, 34), (32, 38, 37, 33), (35, 39, 38, 32), (34, 36, 39, 35), (45, 44, 40, 43), (44, 47, 41, 40), (47, 46, 42, 41), (46, 45, 43, 42), (52, 48, 51, 55), (53, 49, 48, 52), (54, 50, 49, 53), (55, 51, 50, 54)])
me_portiquecylindre.polygons.foreach_set('use_smooth', [True] * 26)
me_portiquecylindre.materials.append(mat_blanc)
me_portiquecylindre.use_remesh_preserve_volume = False
me_portiquecylindre.use_remesh_preserve_attributes = False
me_portiquecylindre.use_mirror_vertex_groups = False
me_portiquecylindre.update()
me_poulie = bpy.data.meshes.new('poulie')
me_poulie.from_pydata([(0.05268, -0.05586, 0.2018), (0.05268, 0.05586, 0.2018), (-0.000206, -0.05586, 0.2018), (-0.05268, -0.05586, 0.2018), (-0.000206, 0.05586, 0.2018), (-0.05268, 0.05586, 0.2018), (0.1699, -0.05586, -0.01795), (0.1699, 0.05586, -0.01795), (-0.1697, -0.05586, -0.01886), (-0.1697, 0.05586, -0.01886), (0.05243, -0.05586, -0.238), (0.05243, 0.05586, -0.238), (-0.05298, -0.05586, -0.2384), (-0.05298, 0.05586, -0.2384), (0.0001097, -0.05586, -0.0184), (0.0001097, 0.05586, -0.0184), (-0.1488, -0.05586, 0.09932), (-0.1484, -0.05586, -0.137), (0.149, -0.05586, -0.1361), (0.1486, -0.05586, 0.1002), (-0.1488, 0.05586, 0.09932), (-0.1484, 0.05586, -0.137), (0.149, 0.05586, -0.1361), (0.1486, 0.05586, 0.1002)], [], [(5, 3, 0, 1), (19, 0, 2, 14), (15, 4, 1, 23), (14, 2, 3, 16), (20, 5, 4, 15), (6, 19, 14), (18, 6, 14), (7, 22, 15), (23, 7, 15), (8, 17, 14), (16, 8, 14), (9, 20, 15), (21, 9, 15), (15, 11, 13), (14, 12, 10), (10, 18, 14), (22, 11, 15), (17, 12, 14), (13, 21, 15)])
me_poulie.materials.append(mat_blanc)
me_poulie.use_remesh_preserve_volume = False
me_poulie.use_remesh_preserve_attributes = False
me_poulie.use_mirror_vertex_groups = False
me_poulie.update()
me_potence = bpy.data.meshes.new('potence')
me_potence.from_pydata([(-0.05192, 1.874, 0.0156), (-0.05192, 1.874, -0.0806), (-0.08763, 1.358, -0.0806), (-0.05192, 1.271, 0.1456), (0.06977, 1.874, 0.0156), (0.06977, 1.874, -0.0806), (0.03406, 1.377, -0.0806), (0.06977, 1.29, 0.1456), (0.06977, -1.29, 0.1456), (0.03406, -1.377, -0.0806), (0.06977, -1.874, -0.0806), (0.06977, -1.874, 0.0156), (-0.05192, -1.271, 0.1456), (-0.08763, -1.358, -0.0806), (-0.05192, -1.874, -0.0806), (-0.05192, -1.874, 0.0156)], [], [(0, 1, 2, 3), (4, 7, 6, 5), (0, 4, 5, 1), (1, 5, 6, 2), (4, 0, 3, 7), (11, 8, 12, 15), (14, 13, 9, 10), (15, 14, 10, 11), (9, 8, 11, 10), (13, 14, 15, 12)])
me_potence.materials.append(mat_blanc)
me_potence.use_remesh_preserve_volume = False
me_potence.use_remesh_preserve_attributes = False
me_potence.use_mirror_vertex_groups = False
me_potence.update()
me_pale = bpy.data.meshes.new('pale')
me_pale.from_pydata([(0.05655, -0.04355, 0.1412), (-0.028, 0.01285, 0.03131), (-0.04609, 0.04693, 0.1796), (-0.03939, 0.0552, 0.3125), (-0.01184, 0.03131, 0.3721), (0.01064, -0.02585, 0.353), (0.04373, -0.05724, 0.2439), (0.02655, -0.0109, 0.03131)], [], [(6, 5, 4, 3), (2, 0, 6, 3), (7, 0, 2, 1)])
me_pale.polygons.foreach_set('use_smooth', [True] * 3)
me_pale.materials.append(mat_blanc)
me_pale.use_remesh_preserve_volume = False
me_pale.use_remesh_preserve_attributes = False
me_pale.use_mirror_vertex_groups = False
me_pale.update()
me_safran = bpy.data.meshes.new('safran')
me_safran.from_pydata([(-0.2876, -0.01904, 0.5195), (-0.2876, -0.01904, -0.4021), (0.2876, -0.04668, -0.5195), (0.2876, -0.04668, 0.4021), (-0.2876, 0.01904, 0.5195), (-0.2876, 0.01904, -0.4021), (0.2876, 0.04668, -0.5195), (0.2876, 0.04668, 0.4021)], [], [(4, 0, 3, 7), (0, 4, 5, 1), (6, 2, 1, 5), (7, 3, 2, 6), (3, 0, 1, 2), (5, 4, 7, 6)])
me_safran.polygons.foreach_set('use_smooth', [True] * 6)
_uv = me_safran.uv_layers.new(name='UVTex')
_uv.uv.foreach_set('vector', [-0.07876, 0.5646, -0.07894, 0.5002, 0.4979, 0.4493, 0.4984, 0.6071, -0.07894, 0.5002, -0.07876, 0.5646, 0.445, 0.5607, 0.4448, 0.4964, 1.022, 0.6058, 1.022, 0.4481, 0.4448, 0.4964, 0.445, 0.5607, 0.4984, 0.6071, 0.4979, 0.4493, 1.022, 0.4481, 1.022, 0.6058, 0.6916, 1.068, 0.263, 1.07, 0.263, -0.03156, 0.6916, -0.03286, 0.263, -0.03156, 0.263, 1.07, 0.6916, 1.068, 0.6916, -0.03286])
me_safran.materials.append(mat_brun)
me_safran.use_remesh_preserve_volume = False
me_safran.use_remesh_preserve_attributes = False
me_safran.use_mirror_vertex_groups = False
me_safran.update()
me_axe = bpy.data.meshes.new('axe')
me_axe.from_pydata([(-9.537e-07, 0.03, 0.5299), (-0.03, 9.442e-08, 0.5299), (-9.537e-07, -0.03, 0.5299), (0.03, -7.728e-08, 0.5299), (-9.537e-07, 0.03, -0.5299), (-0.03, 7.178e-08, -0.5299), (-9.537e-07, -0.03, -0.5299), (0.03, -7.728e-08, -0.5299)], [], [(4, 0, 3, 7), (0, 4, 5, 1), (6, 2, 1, 5), (7, 3, 2, 6)])
me_axe.polygons.foreach_set('use_smooth', [True] * 4)
me_axe.materials.append(mat_brun)
me_axe.materials.append(mat_blanc_001)
me_axe.use_remesh_preserve_volume = False
me_axe.use_remesh_preserve_attributes = False
me_axe.use_mirror_vertex_groups = False
me_axe.update()
me_helice = bpy.data.meshes.new('helice')
me_helice.from_pydata([(-0.08729, 0.036, 0.02069), (-0.08729, 0.03592, -0.02083), (-0.08729, -8.174e-05, -0.04152), (-0.08729, -0.036, -0.02069), (-0.08729, -0.03592, 0.02083), (-0.08729, 8.168e-05, 0.04152), (0.1266, 0.036, 0.02069), (0.1266, 0.03592, -0.02083), (0.1266, -8.171e-05, -0.04152), (0.1266, -0.036, -0.02069), (0.1266, -0.03592, 0.02083), (0.1266, 8.163e-05, 0.04152), (-0.1207, -4.372e-08, 0.0)], [], [(12, 0, 1), (12, 1, 2), (12, 2, 3), (12, 3, 4), (12, 4, 5), (5, 0, 12), (0, 6, 7, 1), (1, 7, 8, 2), (2, 8, 9, 3), (3, 9, 10, 4), (4, 10, 11, 5), (6, 0, 5, 11)])
me_helice.polygons.foreach_set('use_smooth', [True] * 12)
_k = set([(0, 1), (0, 5), (1, 2), (2, 3), (3, 4), (4, 5)])
me_helice.attributes.new('sharp_edge', 'BOOLEAN', 'EDGE').data.foreach_set('value', [ (min(e.vertices), max(e.vertices)) in _k for e in me_helice.edges])
me_helice.materials.append(mat_blanc)
me_helice.use_remesh_preserve_volume = False
me_helice.use_remesh_preserve_attributes = False
me_helice.use_mirror_vertex_groups = False
me_helice.update()
me_mat = bpy.data.meshes.new('mat')
me_mat.from_pydata([(0.3015, 0.06861, -1.062), (0.3015, -0.06861, -1.062), (0.1676, -0.06861, -1.092), (0.1676, 0.06861, -1.092), (-0.1713, 0.04296, 0.9227), (-0.1713, -0.04296, 0.9227), (-0.2596, -0.04296, 0.9227), (-0.2596, 0.04296, 0.9227), (-0.09883, 0.1133, -1.092), (0.1023, 0.06252, -0.777), (0.1023, -0.06203, -0.777), (-0.09883, -0.1128, -1.092), (0.7195, 1.058e-08, -0.7678), (0.7329, -3.776e-09, -0.861), (0.2799, -9.972e-09, -1.05), (0.2021, 8.638e-09, -0.8243), (0.8377, 0.1493, -0.7549), (0.8377, -0.1493, -0.7549), (0.2148, -0.1493, -0.8229), (0.2148, 0.1493, -0.8229)], [], [(0, 4, 5, 1), (1, 5, 6, 2), (2, 6, 7, 3), (4, 0, 3, 7), (3, 8, 9), (2, 10, 11), (14, 13, 12, 15), (18, 17, 16, 19)])
me_mat.polygons.foreach_set('use_smooth', [1, 1, 1, 1, 1, 1, 0, 0])
me_mat.materials.append(mat_blanc)
me_mat.use_remesh_preserve_volume = False
me_mat.use_remesh_preserve_attributes = False
me_mat.use_mirror_vertex_groups = False
me_mat.update()
me_coin_001 = bpy.data.meshes.new('coin.001')
me_coin_001.from_pydata([(-0.1327, 0.7529, -0.06152), (-0.1327, -0.7529, -0.06152), (-0.1327, 0.7529, -0.03026), (-0.1327, -0.7529, -0.03026), (0.5307, -6.784e-08, 0.1836)], [], [(0, 1, 3, 2), (3, 4, 2)])
me_coin_001.polygons.foreach_set('material_index', [1, 1])
me_coin_001.materials.append(mat_blanc_001)
me_coin_001.materials.append(mat_blanc)
me_coin_001.use_remesh_preserve_volume = False
me_coin_001.use_remesh_preserve_attributes = False
me_coin_001.use_mirror_vertex_groups = False
me_coin_001.update()
me_rampe = bpy.data.meshes.new('rampe')
me_rampe.from_pydata([(-0.005863, -1.024, 0.4059), (0.0613, -1.023, 0.4041), (0.06137, -1.091, 0.4043), (-0.005793, -1.091, 0.4061), (-0.005703, 1.091, 0.4069), (0.06146, 1.091, 0.4051), (0.06139, 1.024, 0.405), (-0.005773, 1.024, 0.4068), (0.03319, 1.025, 0.003185), (0.02845, 1.025, -0.06208), (-0.03681, 1.025, -0.05733), (-0.03207, 1.025, 0.00793), (0.03319, -1.025, 0.003185), (0.02845, -1.025, -0.06208), (-0.03681, -1.025, -0.05733), (-0.03207, -1.025, 0.00793), (0.007391, -1.023, -0.382), (0.007461, -1.091, -0.3819), (-0.05971, -1.091, -0.3801), (-0.05978, -1.024, -0.3802), (-0.00565, -1.024, 0.409), (0.06152, -1.023, 0.4072), (0.06159, -1.091, 0.4073), (-0.00558, -1.091, 0.4091), (-0.00558, 1.091, 0.4091), (0.06159, 1.091, 0.4073), (0.06152, 1.024, 0.4072), (-0.00565, 1.024, 0.409), (-0.05978, 1.024, -0.3802), (-0.05971, 1.091, -0.3801), (0.007461, 1.091, -0.3819), (0.007391, 1.024, -0.382)], [], [(0, 3, 2, 1), (4, 7, 6, 5), (8, 12, 13, 9), (9, 13, 14, 10), (10, 14, 15, 11), (12, 8, 11, 15), (16, 19, 20, 21), (16, 21, 22, 17), (17, 22, 23, 18), (18, 23, 20, 19), (29, 28, 27, 24), (30, 29, 24, 25), (31, 30, 25, 26), (31, 26, 27, 28)])
me_rampe.polygons.foreach_set('use_smooth', [True] * 14)
me_rampe.materials.append(mat_blanc)
me_rampe.use_remesh_preserve_volume = False
me_rampe.use_remesh_preserve_attributes = False
me_rampe.use_mirror_vertex_groups = False
me_rampe.update()
me_portique = bpy.data.meshes.new('portique')
me_portique.from_pydata([(-0.1769, -1.228, 0.2083), (-0.1867, -1.228, 0.1382), (-0.1068, -1.228, 0.1984), (-0.1769, 1.228, 0.2083), (-0.1867, 1.228, 0.1382), (-0.1068, 1.228, 0.1984), (0.8719, 0.03484, -0.08761), (-0.2442, 0.03516, -0.02996), (0.8719, -0.0001321, -0.08761), (0.8711, -0.0001824, -0.1582), (0.8719, -0.03489, -0.08756), (-0.2442, 0.0001819, -0.02996), (-0.2448, 0.0001326, -0.1008), (-0.2442, -0.03511, -0.02991), (-0.3011, 1.217, -0.02617), (-0.3176, 1.286, -0.09729), (-0.3141, 1.287, -0.02664), (0.8707, 1.435, -0.08791), (0.8542, 1.503, -0.159), (0.8577, 1.504, -0.08838), (0.8577, -1.504, -0.08838), (0.8542, -1.503, -0.159), (0.8707, -1.435, -0.08791), (-0.3141, -1.287, -0.02664), (-0.3176, -1.286, -0.09729), (-0.3011, -1.217, -0.02617), (-0.3149, -1.263, -0.02929), (-0.2448, -1.263, -0.1007), (-0.2442, -1.263, -0.02992), (-0.3149, 1.263, -0.02929), (-0.2448, 1.263, -0.1007), (-0.2442, 1.263, -0.02992), (0.8718, 1.478, -0.08738), (0.8711, 1.478, -0.1581), (0.801, 1.478, -0.08675), (0.8718, -1.478, -0.08738), (0.8711, -1.478, -0.1581), (0.801, -1.478, -0.08675), (-0.8996, 1.828, -1.472), (-0.5317, 1.787, -1.232), (-0.1677, 1.955, -1.508), (-0.4509, 1.904, -1.489), (-0.4099, 1.807, -1.235), (-0.5317, -1.787, -1.232), (-0.4099, -1.807, -1.235), (-0.08355, -0.829, 1.591), (-0.08545, -0.829, 1.467), (0.03805, -0.829, 1.465), (0.03995, -0.829, 1.589), (-0.08355, 0.829, 1.591), (-0.08545, 0.829, 1.467), (0.03805, 0.829, 1.465), (0.03995, 0.829, 1.589), (-0.5731, 1.883, -1.483), (-0.5556, 1.769, -1.53), (-0.4334, 1.791, -1.535), (-0.08472, 0.7252, 1.555), (-0.06793, 0.6113, 1.509), (0.05417, 0.6325, 1.501), (0.03739, 0.7464, 1.547), (0.03739, -0.7463, 1.547), (0.05417, -0.6325, 1.501), (-0.06793, -0.6113, 1.509), (-0.08472, -0.7252, 1.555), (-0.4509, -1.904, -1.489), (-0.4334, -1.79, -1.535), (-0.5556, -1.769, -1.53), (-0.5731, -1.883, -1.483), (-0.8996, -1.828, -1.472), (-0.1677, -1.955, -1.508)], [], [(0, 3, 4, 1), (3, 0, 2, 5), (8, 6, 7, 11), (8, 9, 12, 11), (10, 8, 11, 13), (17, 19, 16, 14), (19, 18, 15, 16), (20, 23, 24, 21), (22, 25, 23, 20), (29, 26, 28, 31), (31, 28, 27, 30), (32, 35, 36, 33), (34, 37, 35, 32), (38, 39, 53), (40, 41, 42), (68, 67, 43), (69, 44, 64), (49, 45, 48, 52), (50, 46, 45, 49), (51, 47, 46, 50), (52, 48, 47, 51), (48, 45, 46, 47), (50, 49, 52, 51), (56, 57, 58, 59), (53, 54, 57, 56), (54, 55, 58, 57), (55, 41, 59, 58), (41, 53, 56, 59), (64, 60, 63, 67), (65, 61, 60, 64), (66, 62, 61, 65), (67, 63, 62, 66), (63, 60, 61, 62)])
me_portique.materials.append(mat_blanc)
me_portique.use_remesh_preserve_volume = False
me_portique.use_remesh_preserve_attributes = False
me_portique.use_mirror_vertex_groups = False
me_portique.update()
me_cabine = bpy.data.meshes.new('cabine')
me_cabine.from_pydata([(0.2279, -0.925, 0.4456), (0.2598, -0.925, -0.1151), (0.1754, -0.925, -0.1211), (0.1435, -0.925, 0.4401), (0.2598, -0.9, -0.1151), (0.1754, -0.9, -0.1211), (0.2279, -0.9, 0.4456), (0.1435, -0.9, 0.4401), (0.1435, 0.9, 0.4401), (0.2279, 0.9, 0.4456), (0.1754, 0.9, -0.1211), (0.2598, 0.9, -0.1151), (0.1435, 0.925, 0.4401), (0.1754, 0.925, -0.1211), (0.2598, 0.925, -0.1151), (0.2279, 0.925, 0.4456), (0.9392, -0.9, 0.4921), (-0.312, -0.9, 0.4102), (-0.2976, -0.9, -0.1549), (0.752, -0.9, -0.07997), (0.752, 0.9, -0.07997), (0.9392, 0.9, 0.4921), (-0.312, 0.9, 0.4102), (-0.2976, 0.9, -0.1549), (-0.2976, -0.9271, -0.1549), (-0.312, -0.9271, 0.4102), (0.9392, -0.9271, 0.4921), (0.752, -0.9271, -0.07997), (1.053, 0.9271, 0.4872), (1.053, -0.9271, 0.4872), (1.056, 0.9271, 0.6836), (0.8661, 0.9271, -0.09283), (0.8617, 0.9271, -1.84), (-1.199, 0.9271, 0.4706), (-1.249, 0.9271, 0.3189), (-0.9529, 0.9271, 0.1692), (-1.444, 0.9271, -1.989), (0.752, 0.9271, -0.07997), (0.9392, 0.9271, 0.4921), (-0.312, 0.9271, 0.4102), (-0.2976, 0.9271, -0.1549), (1.056, -0.9271, 0.6836), (0.8661, -0.9271, -0.09283), (-1.199, -0.9271, 0.4706), (-1.249, -0.9271, 0.3189), (-0.9529, -0.9271, 0.1692), (0.8617, -0.9271, -1.84), (-1.444, -0.9271, -1.989), (-1.249, 0.8, 0.3189), (-0.9529, 0.8, 0.1692), (-1.444, 0.8, -1.989), (-1.249, -0.8, 0.3189), (-0.9529, -0.8, 0.1692), (-1.444, -0.8, -1.989), (-0.9529, 0.8, -1.989), (-0.9529, -0.8, -1.989), (-0.9529, 0.8, 0.4694), (-0.9529, -0.8, 0.4694), (-0.9529, 0.68, 0.1692), (-0.9529, 0.26, -1.989), (-0.9529, 0.26, -0.1988), (-0.9529, 0.68, -0.1988), (-0.9529, 0.68, 0.3667), (-0.9529, 0.26, 0.3667), (-0.9529, -0.627, 0.2289), (-0.9529, -0.68, 0.1371), (-0.9529, -0.68, 0.03103), (-0.9529, -0.627, -0.06081), (-0.9529, -0.5352, -0.1138), (-0.9529, -0.4291, -0.1138), (-0.9529, -0.3373, -0.06081), (-0.9529, -0.2842, 0.03103), (-0.9529, -0.2842, 0.1371), (-0.9529, -0.3373, 0.2289), (-0.9529, -0.4291, 0.282), (-0.9529, -0.5352, 0.282), (1.027, 0.8432, 0.4072), (0.8918, 0.8432, -0.01282), (0.8918, -0.8432, -0.01282), (1.027, -0.8432, 0.4072), (0.8918, -0.334, -0.01282), (1.027, -0.334, 0.4072), (0.8918, 0.334, -0.01282), (1.027, 0.334, 0.4072), (0.8918, -0.254, -0.01282), (1.027, -0.254, 0.4072), (0.8918, 0.254, -0.01282), (1.027, 0.254, 0.4072), (1.001, 0.8445, 0.4154), (0.8662, 0.8445, -0.00459), (0.8662, -0.842, -0.00459), (1.001, -0.8419, 0.4154), (0.8662, -0.334, -0.00459), (0.8662, -0.254, -0.00459), (1.001, -0.334, 0.4154), (1.001, -0.254, 0.4154), (0.8662, 0.334, -0.00459), (0.8662, 0.254, -0.00459), (1.001, 0.334, 0.4154), (1.001, 0.254, 0.4154), (0.9392, -0.9, 0.4921), (-0.312, -0.9, 0.4102), (-0.2976, -0.9, -0.1549), (0.752, -0.9, -0.07997), (0.752, 0.9, -0.07997), (0.9392, 0.9, 0.4921), (-0.312, 0.9, 0.4102), (-0.2976, 0.9, -0.1549), (-0.2976, -0.9271, -0.1549), (-0.312, -0.9271, 0.4102), (0.9392, -0.9271, 0.4921), (0.752, -0.9271, -0.07997), (1.053, 0.9271, 0.4872), (1.053, -0.9271, 0.4872), (1.056, 0.9271, 0.6836), (0.8661, 0.9271, -0.09282), (0.8617, 0.9271, -1.84), (-1.199, 0.9271, 0.4706), (-1.249, 0.9271, 0.3189), (-0.9529, 0.9271, 0.1692), (-1.444, 0.9271, -1.989), (0.752, 0.9271, -0.07997), (0.9392, 0.9271, 0.4921), (-0.312, 0.9271, 0.4102), (-0.2976, 0.9271, -0.1549), (1.056, -0.9271, 0.6836), (0.8661, -0.9271, -0.09282), (-1.199, -0.9271, 0.4706), (-1.249, -0.9271, 0.3189), (-0.9529, -0.9271, 0.1692), (0.8617, -0.9271, -1.84), (-1.444, -0.9271, -1.989), (-0.9529, -0.627, 0.2289), (-0.9529, -0.68, 0.1371), (-0.9529, -0.68, 0.03103), (-0.9529, -0.627, -0.06081), (-0.9529, -0.5352, -0.1138), (-0.9529, -0.4291, -0.1138), (-0.9529, -0.3373, -0.06081), (-0.9529, -0.2842, 0.03103), (-0.9529, -0.2842, 0.1371), (-0.9529, -0.3373, 0.2289), (-0.9529, -0.4291, 0.282), (-0.9529, -0.5352, 0.282), (1.001, 0.8445, 0.4154), (0.8662, 0.8445, -0.00459), (0.8662, -0.842, -0.00459), (1.001, -0.8419, 0.4154)], [], [(0, 3, 2, 1), (0, 1, 4, 6), (2, 3, 7, 5), (13, 10, 8, 12), (15, 9, 11, 14), (13, 12, 15, 14), (26, 25, 17, 16), (27, 26, 16, 19), (25, 24, 18, 17), (24, 27, 19, 18), (37, 40, 23, 20), (38, 37, 20, 21), (39, 38, 21, 22), (40, 39, 22, 23), (41, 29, 28, 30), (41, 30, 33, 43), (42, 46, 32, 31), (34, 48, 33), (48, 34, 35, 49), (36, 50, 49, 35), (51, 44, 43), (44, 51, 52, 45), (53, 47, 45, 52), (49, 50, 54), (52, 55, 53), (33, 48, 51, 43), (51, 57, 52), (48, 49, 56), (54, 59, 60, 61), (49, 54, 61, 58), (49, 58, 62, 56), (56, 62, 63, 57), (57, 63, 74, 75), (57, 75, 64), (52, 57, 64, 65), (52, 65, 66), (52, 66, 67, 55), (55, 67, 68), (55, 68, 69, 59), (59, 69, 70), (59, 70, 71, 60), (60, 71, 72, 63), (63, 72, 73), (63, 73, 74), (60, 63, 62, 61), (80, 84, 85, 81), (82, 83, 87, 86), (31, 77, 78, 42), (29, 42, 78, 79), (28, 29, 79, 76), (28, 76, 77, 31), (77, 76, 88, 89), (79, 78, 90, 91), (78, 77, 89, 90), (76, 79, 91, 88), (85, 84, 93, 95), (80, 81, 94, 92), (87, 99, 97, 86), (82, 96, 98, 83), (107, 106, 105, 104), (103, 100, 101, 102), (124, 120, 119, 123), (124, 121, 116, 120), (121, 115, 116), (130, 126, 111), (131, 130, 111, 108), (131, 108, 109, 129), (126, 113, 110, 111), (122, 112, 115, 121), (122, 114, 112), (123, 119, 118, 117), (123, 117, 114, 122), (125, 110, 113), (127, 109, 110, 125), (129, 109, 127, 128), (132, 143, 142, 141), (132, 141, 140, 133), (133, 140, 139, 134), (134, 139, 138, 135), (135, 138, 137, 136), (144, 147, 146, 145)])
me_cabine.polygons.foreach_set('material_index', [1, 1, 1, 1, 1, 1, 1, 1, 1, 1, 1, 1, 1, 1, 1, 1, 1, 1, 1, 1, 1, 1, 1, 1, 1, 1, 1, 1, 1, 1, 1, 1, 1, 1, 1, 1, 1, 1, 1, 1, 1, 1, 1, 1, 0, 1, 1, 1, 1, 1, 1, 1, 1, 1, 1, 1, 1, 1, 1, 0, 0, 1, 1, 1, 1, 1, 1, 1, 1, 1, 1, 1, 1, 1, 1, 0, 0, 0, 0, 0, 0])
_uv = me_cabine.uv_layers.new(name='UVTex')
_uv.uv.foreach_set('vector', [0.0, 0.0, 0.0, 0.0, 0.0, 0.0, 0.0, 0.0, 0.0, 0.0, 0.0, 0.0, 0.0, 0.0, 0.0, 0.0, 0.0, 0.0, 0.0, 0.0, 0.0, 0.0, 0.0, 0.0, 0.0, 0.0, 0.0, 0.0, 0.0, 0.0, 0.0, 0.0, 0.0, 0.0, 0.0, 0.0, 0.0, 0.0, 0.0, 0.0, 0.0, 0.0, 0.0, 0.0, 0.0, 0.0, 0.0, 0.0, 0.0, 0.0, 0.0, 0.0, 0.0, 0.0, 0.0, 0.0, 0.0, 0.0, 0.0, 0.0, 0.0, 0.0, 0.0, 0.0, 0.0, 0.0, 0.0, 0.0, 0.0, 0.0, 0.0, 0.0, 0.0, 0.0, 0.0, 0.0, 0.0, 0.0, 0.0, 0.0, 0.0, 0.0, 0.0, 0.0, 0.0, 0.0, 0.0, 0.0, 0.0, 0.0, 0.0, 0.0, 0.0, 0.0, 0.0, 0.0, 0.0, 0.0, 0.0, 0.0, 0.0, 0.0, 0.0, 0.0, 0.0, 0.0, 0.0, 0.0, 0.0, 0.0, 0.0, 0.0, 0.0, 0.0, 0.0, 0.0, 0.0, 0.0, 0.0, 0.0, 0.0, 0.0, 0.0, 0.0, 0.0, 0.0, 0.0, 0.0, 0.0, 0.0, 0.0, 0.0, 0.0, 0.0, 0.0, 0.0, 0.0, 0.0, 0.0, 0.0, 0.0, 0.0, 0.0, 0.0, 0.0, 0.0, 0.0, 0.0, 0.0, 0.0, 0.0, 0.0, 0.0, 0.0, 0.0, 0.0, 0.0, 0.0, 0.0, 0.0, 0.0, 0.0, 0.0, 0.0, 0.0, 0.0, 0.0, 0.0, 0.0, 0.0, 0.0, 0.0, 0.0, 0.0, 0.0, 0.0, 0.0, 0.0, 0.0, 0.0, 0.0, 0.0, 0.0, 0.0, 0.0, 0.0, 0.0, 0.0, 0.0, 0.0, 0.0, 0.0, 0.0, 0.0, 0.0, 0.0, 0.0, 0.0, 0.0, 0.0, 0.0, 0.0, 0.0, 0.0, 0.0, 0.0, 0.0, 0.0, 0.0, 0.0, 0.0, 0.0, 0.0, 0.0, 0.0, 0.0, 0.0, 0.0, 0.0, 0.0, 0.0, 0.0, 0.0, 0.0, 0.0, 0.0, 0.0, 0.0, 0.0, 0.0, 0.0, 0.0, 0.0, 0.0, 0.0, 0.0, 0.0, 0.0, 0.0, 0.0, 0.0, 0.0, 0.0, 0.0, 0.0, 0.0, 0.0, 0.0, 0.0, 0.0, 0.0, 0.0, 0.0, 0.0, 0.0, 0.0, 0.0, 0.0, 0.0, 0.0, 0.0, 0.0, 0.0, 0.0, 0.0, 0.0, 0.0, 0.0, 0.0, 0.0, 0.0, 0.0, 0.0, 0.0, 0.0, 0.0, 0.0, 0.0, 0.0, 0.0, 0.0, 0.0, 0.0, 0.0, 0.0, 0.0, 0.0, 0.0, 0.0, 0.0, 0.0, 0.0, 0.0, 0.0, 0.0, 0.0, 0.0, 0.0, 0.0, 0.0, 0.0, 0.0, 0.0, 0.0, 0.0, 0.0, 0.0, 0.0, 0.0, 0.0, 0.0, 0.0, 0.0, 0.0, 0.0, 0.0, 0.0, 0.0, 0.0, 0.0, 0.0, 0.0, 0.0, 0.0, 0.0, 0.0, 0.0, 0.0, 0.0, 0.0, 0.0, 0.0, 0.0, 0.0, 0.0, 0.0, 0.0, 0.0, 0.0, 0.0, 0.0, 0.0, 0.0, 0.0, 0.0, 0.0, 0.0, 0.0, 0.0, 0.0, 0.0, 0.0, 0.0, 0.0, 0.0, 0.0, 0.0, 0.0, 0.0, 0.0, 0.0, 0.0, 0.0, 0.0, 0.0, 0.0, 0.0, 0.0, 0.0, 0.0, 0.0, 0.0, 0.0, 0.0, 0.0, 0.0, 0.0, 0.0, 0.0, 0.0, 0.0, 0.0, 0.0, 0.0, 0.0, 0.0, 0.0, 0.0, 0.0, 0.0, 0.0, 0.0, 0.0, 0.0, 0.0, 0.0, 0.0, 0.0, 0.0, 0.0, 0.0, 0.0, 0.0, 0.0, 0.0, 0.0, 0.0, 0.0, 0.0, 0.0, 0.0, 0.0, 0.0, 0.0, 0.0, 0.0, 0.0, 0.0, 0.0, 0.0, 0.0, 0.0, 0.0, 0.0, 0.0, 0.0, 0.0, 0.0, 0.0, 0.0, 0.0, 0.0, 0.0, 0.0, 0.0, 0.0, 0.0, 0.0, 0.0, 0.0, 0.0, 0.0, 0.0, 0.0, 0.0, 0.0, 0.0, 0.0, 0.0, 0.0, 1.0, 0.0, 1.0, 1.0, 0.0, 1.0, 0.0, 0.0, 1.0, 0.0, 1.0, 1.0, 0.0, 1.0, 0.5706, 0.9999, 1.297, 0.2695, 0.9001, 1.155, 0.5429, 1.236, 0.5706, 0.9999, 0.005534, 1.0, 0.057, 0.263, 1.297, 0.2695, 0.005534, 1.0, -0.05453, 0.9912, 0.057, 0.263, 0.9429, 0.2584, 1.013, 0.991, 0.9532, 0.9999, -0.2904, 0.2656, 0.9429, 0.2584, 0.9532, 0.9999, 0.3914, 1.0, -0.2904, 0.2656, 0.3914, 1.0, 0.4058, 1.238, 0.05512, 1.156, 1.013, 0.991, 1.136, 1.229, 1.075, 1.234, 0.9532, 0.9999, -0.1302, 1.233, -0.1908, 1.227, -0.05453, 0.9912, 0.005534, 1.0, -0.1302, 1.233, -0.2045, 1.309, -0.1908, 1.227, 0.5429, 1.236, 0.9001, 1.155, 1.049, 1.226, 1.013, 1.287, 0.5429, 1.236, 1.013, 1.287, -0.2045, 1.309, -0.1302, 1.233, 1.145, 1.311, 1.075, 1.234, 1.136, 1.229, -0.06401, 1.29, 0.4058, 1.238, 1.075, 1.234, 1.145, 1.311, 0.05512, 1.156, 0.4058, 1.238, -0.06401, 1.29, -0.09651, 1.228, 0.5488, 0.4987, 0.533, 0.5078, 0.5147, 0.5078, 0.4989, 0.4987, 0.5488, 0.4987, 0.4989, 0.4987, 0.4898, 0.4829, 0.5579, 0.4829, 0.5579, 0.4829, 0.4898, 0.4829, 0.4898, 0.4646, 0.5579, 0.4646, 0.5579, 0.4646, 0.4898, 0.4646, 0.4989, 0.4488, 0.5488, 0.4488, 0.5488, 0.4488, 0.4989, 0.4488, 0.5147, 0.4397, 0.533, 0.4397, 0.0, 0.0, 1.0, 0.0, 1.0, 1.0, 0.0, 1.0])
me_cabine.materials.append(mat_vitre)
me_cabine.materials.append(mat_blanc)
me_cabine.use_remesh_preserve_volume = False
me_cabine.use_remesh_preserve_attributes = False
me_cabine.use_mirror_vertex_groups = False
me_cabine.update()
me_coque = bpy.data.meshes.new('coque')
me_coque.from_pydata([(1.467, -2.113, 0.3485), (1.888, -2.018, 0.3679), (1.888, -2.053, 0.568), (1.462, -2.134, 0.5514), (0.00219, -2.284, 0.5064), (0.4303, -2.263, 0.516), (0.4345, -2.257, 0.3131), (0.007061, -2.288, 0.3035), (-1.374, -2.288, 0.2901), (-0.9453, -2.298, 0.292), (-0.9459, -2.285, 0.4946), (-1.375, -2.275, 0.4927), (-2.777, -2.173, 0.5062), (-2.351, -2.214, 0.5032), (-2.354, -2.232, 0.3009), (-2.781, -2.19, 0.304), (4.694, -1.049, 1.497), (3.845, -1.605, 1.311), (2.817, -1.953, 1.195), (3.845, -0.1, -1.121), (2.817, -1.452, -0.1872), (2.817, -1.182, -0.4962), (2.817, -0.1, -1.215), (1.89, -2.147, 1.119), (1.89, -1.505, -0.6963), (1.89, -1.191, -0.8811), (1.89, -0.1, -1.286), (0.8424, -2.255, 1.071), (0.8424, -1.904, -0.6927), (0.8424, -1.4, -0.9904), (0.8424, -0.9916, -1.126), (0.8424, -0.1, -1.354), (-0.183, -2.281, 1.043), (-0.183, -2.283, -0.4103), (-0.183, -2.035, -0.749), (-0.183, -1.842, -0.8785), (-0.183, -1.461, -1.042), (-0.183, -1.046, -1.179), (-0.183, -0.1, -1.416), (-1.231, 2.248, 1.037), (-1.231, 2.328, -0.2411), (-1.231, 2.206, -0.5858), (-1.231, 2.062, -0.7587), (-1.231, 1.463, -1.057), (-2.273, 2.175, 1.042), (-2.273, 2.284, -0.2059), (-2.273, 2.25, -0.3648), (-2.273, 2.159, -0.5464), (-2.273, 2.007, -0.7114), (-2.273, 1.797, -0.8425), (-2.273, 1.415, -1.015), (-2.273, 0.9811, -1.144), (-2.273, 0.4421, -1.312), (-2.273, 0.1, -1.425), (-3.301, 2.073, 1.06), (-3.301, 2.18, -0.1387), (-3.301, 2.137, -0.2946), (-3.301, 2.031, -0.4788), (-3.301, 1.861, -0.6292), (-3.301, 1.609, -0.7401), (-3.301, 1.18, -0.858), (-3.301, 0.7434, -0.9619), (-3.301, 0.1, -1.147), (-4.341, 1.903, 1.105), (-4.341, 2.031, -0.04851), (-4.341, 1.983, -0.2244), (-4.341, 1.829, -0.3715), (-4.341, 1.605, -0.4754), (-4.341, 1.264, -0.5534), (-4.341, 0.7977, -0.6032), (-4.341, 0.3089, -0.6484), (-5.257, 1.686, 1.161), (-5.49, 1.703, 0.6777), (-5.406, 1.806, 0.07048), (-5.39, 1.806, -0.046), (-5.377, 1.75, -0.1405), (-5.364, 1.576, -0.2403), (-5.355, 1.363, -0.3009), (-5.346, 0.8901, -0.3689), (-5.344, 0.4723, -0.3844), (3.845, -0.4032, -0.6786), (2.817, -0.6738, -0.8829), (1.89, -0.8353, -1.028), (4.75, -0.09999, 0.07259), (3.845, -0.7303, -0.2497), (0.8424, -1.731, -0.8222), (2.817, -0.9314, -0.7087), (3.845, -0.5849, -0.4461), (2.817, -1.541, -0.0136), (1.89, -1.934, -0.1191), (0.8424, -2.213, -0.1935), (-0.183, -2.313, -0.2262), (3.845, -1.009, 0.1546), (4.739, -0.3807, 0.424), (2.817, -1.333, -0.3495), (-0.183, -2.185, -0.5969), (1.89, -1.784, -0.4132), (0.8424, -2.083, -0.5449), (3.845, -0.8822, -0.03627), (1.89, -1.658, -0.5616), (0.8424, -2.172, -0.3692), (1.89, -1.878, -0.2426), (4.897, -0.09999, 0.4896), (5.341, -0.09999, 1.751), (4.657, -0.09999, -0.2005), (4.55, -0.09999, -0.4907), (4.288, -0.1, -0.8882), (4.438, -0.09999, -0.7028), (4.104, -0.1, -1.027), (3.331, -0.3595, -0.9431), (2.412, -0.438, -1.1), (3.331, -0.6698, -0.6673), (3.331, -0.8495, -0.494), (4.314, -0.271, -0.4211), (4.314, -0.415, -0.1792), (4.737, -0.3027, 0.3171), (2.412, -0.9479, -0.8595), (-3.301, 0.2528, -1.103), (-3.888, 0.1, -0.8557), (-3.888, -1.46e-07, -0.8607), (-3.888, -0.1, -0.8557), (-3.301, -0.2528, -1.103), (-5.341, -1.468e-07, -0.4042), (-5.344, -0.4723, -0.3844), (-5.346, -0.8901, -0.3689), (-5.355, -1.363, -0.3009), (-5.364, -1.576, -0.2403), (-5.377, -1.75, -0.1405), (-5.39, -1.806, -0.046), (-5.406, -1.806, 0.07048), (-5.49, -1.703, 0.6777), (-5.257, -1.686, 1.161), (-4.341, -1.46e-07, -0.6711), (-4.341, -0.3089, -0.6484), (-4.341, -0.7977, -0.6032), (-4.341, -1.264, -0.5534), (-4.341, -1.605, -0.4754), (-4.341, -1.829, -0.3715), (-4.341, -1.983, -0.2244), (-4.341, -2.031, -0.04851), (-4.341, -1.903, 1.105), (-3.301, -0.1, -1.147), (-3.301, -0.7434, -0.9619), (-3.301, -1.18, -0.858), (-3.301, -1.609, -0.7401), (-3.301, -1.861, -0.6292), (-3.301, -2.031, -0.4788), (-3.301, -2.137, -0.2946), (-3.301, -2.18, -0.1387), (-3.301, -2.073, 1.06), (-2.273, -0.1, -1.425), (-2.273, -0.4421, -1.312), (-2.273, -0.9811, -1.144), (-2.273, -1.415, -1.015), (-2.273, -1.797, -0.8425), (-2.273, -2.007, -0.7114), (-2.273, -2.159, -0.5464), (-2.273, -2.25, -0.3648), (-2.273, -2.284, -0.2059), (-2.273, -2.175, 1.042), (-1.231, -0.1, -1.477), (-1.231, -0.4792, -1.347), (-1.231, -1.033, -1.192), (-1.231, -1.463, -1.057), (-1.231, -1.856, -0.889), (-1.231, -2.062, -0.7587), (-1.231, -2.206, -0.5858), (-1.231, -2.295, -0.4059), (-1.231, -2.328, -0.2411), (-1.231, -2.248, 1.037), (0.8424, -0.4951, -1.258), (-0.183, -0.494, -1.321), (1.89, -0.4613, -1.169), (2.817, -0.4022, -1.039), (4.076, -0.271, -0.7866), (4.315, -0.6502, 0.168), (4.314, -0.4765, -0.08678), (4.315, -0.7194, 0.2752), (4.317, -1.35, 1.398), (4.314, -0.5524, 0.02244), (4.317, -0.3445, -0.2925), (3.331, -0.9621, -0.3768), (3.331, -1.299, 0.05435), (3.331, -1.121, -0.1969), (3.331, -1.248, -0.02843), (3.331, -1.798, 1.247), (3.331, -0.7765, -0.5656), (3.331, -0.5362, -0.7829), (5.077, -0.5984, 1.623), (5.077, 0.5976, 1.623), (3.331, 0.5362, -0.7829), (3.331, 0.7765, -0.5656), (3.331, 1.798, 1.247), (3.331, 1.248, -0.02843), (3.331, 1.121, -0.1969), (3.331, 1.299, 0.05435), (3.331, 0.9621, -0.3768), (4.317, 0.3445, -0.2925), (4.314, 0.5524, 0.02244), (4.317, 1.35, 1.398), (4.315, 0.7194, 0.2752), (4.314, 0.4765, -0.08678), (4.315, 0.6502, 0.168), (4.076, 0.271, -0.7866), (2.817, 0.4022, -1.039), (1.89, 0.4613, -1.169), (-0.183, 0.494, -1.321), (0.8424, 0.4951, -1.258), (-1.231, 2.295, -0.4059), (-1.231, 1.856, -0.889), (-1.231, 1.033, -1.192), (-1.231, 0.4792, -1.347), (-1.231, 0.1, -1.477), (2.412, 0.9479, -0.8595), (4.737, 0.3027, 0.3171), (4.314, 0.415, -0.1792), (4.314, 0.271, -0.4211), (3.331, 0.8495, -0.494), (3.331, 0.6698, -0.6673), (2.412, 0.438, -1.1), (3.331, 0.3595, -0.9431), (4.104, 0.1, -1.027), (4.438, 0.1, -0.7028), (4.288, 0.1, -0.8882), (4.55, 0.1, -0.4907), (4.657, 0.1, -0.2005), (5.341, 0.1, 1.751), (4.897, 0.1, 0.4896), (1.89, 1.878, -0.2426), (0.8424, 2.172, -0.3692), (1.89, 1.658, -0.5616), (3.845, 0.8822, -0.03627), (0.8424, 2.083, -0.5449), (1.89, 1.784, -0.4132), (-0.183, 2.185, -0.5969), (2.817, 1.333, -0.3495), (4.739, 0.3807, 0.424), (3.845, 1.009, 0.1546), (-0.183, 2.313, -0.2262), (0.8424, 2.213, -0.1935), (1.89, 1.934, -0.1191), (2.817, 1.541, -0.0136), (3.845, 0.5849, -0.4461), (2.817, 0.9314, -0.7087), (0.8424, 1.731, -0.8222), (3.845, 0.7303, -0.2497), (4.75, 0.1, 0.07259), (1.89, 0.8353, -1.028), (2.817, 0.6738, -0.8829), (3.845, 0.4032, -0.6786), (-0.183, 0.1, -1.416), (-0.183, 1.046, -1.179), (-0.183, 1.461, -1.042), (-0.183, 1.842, -0.8785), (-0.183, 2.035, -0.749), (-0.183, 2.283, -0.4103), (-0.183, 2.281, 1.043), (0.8424, 0.1, -1.354), (0.8424, 0.9916, -1.126), (0.8424, 1.4, -0.9904), (0.8424, 1.904, -0.6927), (0.8424, 2.255, 1.071), (1.89, 0.1, -1.286), (1.89, 1.191, -0.8811), (1.89, 1.505, -0.6963), (1.89, 2.147, 1.119), (2.817, 0.1, -1.215), (2.817, 1.182, -0.4962), (2.817, 1.452, -0.1872), (3.845, 0.1, -1.121), (2.817, 1.953, 1.195), (3.845, 1.605, 1.311), (4.694, 1.049, 1.497), (0.8276, -2.076, 1.076), (-0.1782, -2.103, 1.046), (1.861, -1.972, 1.121), (2.774, -1.779, 1.194), (-1.22, 2.07, 1.04), (-2.258, 1.997, 1.045), (-3.278, 1.896, 1.061), (-4.308, 1.727, 1.104), (-5.081, 1.555, 1.152), (-5.081, -1.555, 1.152), (-4.308, -1.727, 1.104), (-3.278, -1.896, 1.061), (-2.258, -1.997, 1.045), (-1.22, -2.07, 1.04), (4.567, -0.9222, 1.477), (4.216, -1.202, 1.385), (3.771, -1.441, 1.305), (3.261, -1.634, 1.242), (4.934, -0.4929, 1.593), (5.156, -0.1, 1.711), (4.934, 0.492, 1.593), (5.156, 0.1, 1.711), (4.567, 0.9222, 1.477), (3.261, 1.634, 1.242), (2.774, 1.779, 1.194), (3.771, 1.441, 1.305), (4.216, 1.202, 1.385), (1.861, 1.972, 1.121), (0.8276, 2.076, 1.076), (-0.1782, 2.103, 1.046), (-0.1782, -2.124, 0.2953), (0.8276, -2.051, 0.3207), (1.861, -1.823, 0.3652), (2.774, -1.496, 0.4352), (-1.22, 2.119, 0.2896), (-2.258, 2.053, 0.2945), (-3.278, 1.973, 0.3106), (-4.308, 1.803, 0.3519), (-5.31, 1.597, 0.4037), (-5.31, -1.597, 0.4037), (-4.308, -1.803, 0.3519), (-3.278, -1.973, 0.3106), (-2.258, -2.053, 0.2945), (4.567, -0.4577, 0.7134), (4.216, -0.7645, 0.6221), (3.771, -1.027, 0.542), (3.261, -1.287, 0.4832), (4.795, -0.2166, 0.7964), (4.87, -0.1, 0.8354), (4.795, 0.2166, 0.7964), (4.87, 0.1, 0.8354), (4.567, 0.4577, 0.7134), (3.261, 1.287, 0.4832), (2.774, 1.496, 0.4352), (3.771, 1.027, 0.542), (4.216, 0.7645, 0.6221), (1.861, 1.823, 0.3652), (0.8276, 2.051, 0.3207), (-0.1782, 2.124, 0.2953), (4.766, -0.1, 0.7572), (4.766, 0.1, 0.7572), (4.693, -1.05, 1.608), (4.317, -1.35, 1.509), (3.845, -1.605, 1.422), (5.077, -0.5987, 1.734), (5.341, -0.09998, 1.862), (5.077, 0.5988, 1.734), (5.341, 0.1, 1.862), (4.693, 1.05, 1.608), (4.317, 1.35, 1.509), (3.845, 1.605, 1.422), (4.567, -0.9224, 1.588), (4.216, -1.202, 1.496), (3.771, -1.441, 1.416), (4.933, -0.4932, 1.704), (5.156, -0.09997, 1.822), (4.934, 0.4933, 1.704), (5.156, 0.1, 1.822), (4.567, 0.9224, 1.588), (3.771, 1.441, 1.416), (4.217, 1.202, 1.496), (-2.769, -1.995, 0.5062), (-2.771, -2.012, 0.304), (-2.341, -2.031, 0.5033), (-2.344, -2.046, 0.3009), (-1.231, -2.295, 0.2909), (-1.231, -2.282, 0.4936), (-0.9431, -2.12, 0.2933), (-0.9438, -2.109, 0.496), (-1.372, -2.109, 0.2913), (-1.372, -2.095, 0.4939), (-1.22, -2.119, 0.2896), (-1.22, -2.105, 0.495), (-0.007271, -2.107, 0.5063), (-0.002399, -2.111, 0.3034), (0.4209, -2.087, 0.516), (0.425, -2.08, 0.3131), (1.42, -1.924, 0.3482), (1.842, -1.831, 0.3674), (1.842, -1.869, 0.5669), (1.42, -1.949, 0.5487), (1.42, 1.949, 0.5487), (1.842, 1.869, 0.5669), (1.842, 1.832, 0.3674), (1.42, 1.924, 0.3482), (0.425, 2.081, 0.3131), (0.4209, 2.087, 0.516), (-0.002399, 2.112, 0.3034), (-0.007271, 2.107, 0.5063), (-1.22, 2.105, 0.495), (-1.372, 2.095, 0.4939), (-1.372, 2.109, 0.2913), (-0.9438, 2.109, 0.496), (-0.9431, 2.12, 0.2933), (-1.231, 2.282, 0.4936), (-1.231, 2.295, 0.2909), (-2.344, 2.046, 0.3009), (-2.341, 2.031, 0.5033), (-2.771, 2.013, 0.304), (-2.769, 1.995, 0.5062), (-2.781, 2.19, 0.304), (-2.354, 2.232, 0.3009), (-2.351, 2.214, 0.5032), (-2.777, 2.173, 0.5062), (-1.375, 2.275, 0.4927), (-0.9459, 2.285, 0.4946), (-0.9453, 2.298, 0.292), (-1.374, 2.288, 0.2901), (0.007061, 2.288, 0.3035), (0.4345, 2.257, 0.3131), (0.4303, 2.264, 0.516), (0.00219, 2.284, 0.5064), (1.462, 2.134, 0.5514), (1.888, 2.053, 0.568), (1.888, 2.018, 0.3679), (1.467, 2.113, 0.3485)], [], [(25, 29, 30, 82), (29, 36, 37, 30), (29, 85, 35, 36), (24, 85, 29, 25), (21, 24, 25, 86), (21, 94, 99, 24), (24, 99, 28, 85), (28, 34, 35, 85), (28, 99, 96, 97), (28, 97, 95, 34), (20, 96, 99, 94), (20, 88, 101, 96), (96, 101, 100, 97), (33, 95, 97, 100), (88, 89, 101), (89, 90, 100, 101), (33, 100, 90, 91), (18, 23, 89, 88), (109, 22, 19), (110, 81, 82), (110, 26, 22), (81, 111, 86), (87, 111, 80), (86, 112, 21), (84, 112, 87), (80, 113, 87), (104, 113, 105), (87, 114, 84), (83, 114, 104), (93, 115, 102), (115, 83, 102), (80, 107, 113), (105, 113, 107), (19, 108, 109), (82, 116, 25), (116, 86, 25), (86, 116, 81), (116, 82, 81), (54, 55, 64, 63), (40, 208, 46, 45), (45, 46, 56, 55), (55, 56, 65, 64), (64, 65, 74), (64, 74, 73), (65, 75, 74), (63, 64, 73, 71), (208, 41, 47, 46), (46, 47, 57, 56), (56, 57, 65), (57, 66, 65), (41, 42, 48, 47), (57, 58, 66), (58, 67, 66), (66, 67, 76), (67, 77, 76), (65, 66, 75), (66, 76, 75), (42, 209, 49, 48), (58, 59, 67), (59, 68, 67), (67, 68, 77), (68, 78, 77), (209, 43, 50, 49), (49, 50, 59), (50, 60, 59), (59, 60, 68), (43, 210, 51, 50), (50, 51, 61, 60), (210, 211, 52, 51), (51, 52, 117, 61), (211, 212, 53, 52), (52, 53, 62, 117), (62, 118, 117), (60, 69, 68), (68, 69, 78), (69, 79, 78), (60, 61, 69), (61, 70, 69), (69, 70, 79), (70, 122, 79), (61, 117, 70), (70, 118, 119, 132), (70, 117, 118), (70, 132, 122), (48, 49, 58), (49, 59, 58), (47, 48, 57), (48, 58, 57), (71, 73, 72), (131, 130, 129), (155, 146, 145), (156, 146, 155), (154, 145, 144), (155, 145, 154), (133, 122, 132), (133, 120, 121), (133, 132, 119, 120), (142, 133, 121), (133, 123, 122), (134, 123, 133), (142, 134, 133), (143, 134, 142), (134, 124, 123), (135, 124, 134), (143, 135, 134), (141, 121, 120), (151, 121, 141, 150), (161, 151, 150, 160), (152, 142, 121, 151), (162, 152, 151, 161), (153, 143, 142, 152), (163, 153, 152, 162), (144, 135, 143), (153, 144, 143), (154, 144, 153), (164, 154, 153, 163), (135, 125, 124), (136, 125, 135), (144, 136, 135), (145, 136, 144), (165, 155, 154, 164), (137, 127, 126), (138, 127, 137), (136, 126, 125), (137, 126, 136), (145, 137, 136), (146, 137, 145), (166, 156, 155, 165), (146, 138, 137), (147, 138, 146), (157, 147, 146, 156), (167, 157, 156, 166), (140, 131, 129, 139), (138, 128, 127), (139, 129, 128), (139, 128, 138), (148, 139, 138, 147), (158, 148, 147, 157), (168, 158, 157, 167), (149, 140, 139, 148), (33, 91, 168, 167), (33, 167, 166, 95), (34, 95, 166, 165), (34, 165, 164, 35), (35, 164, 163, 36), (36, 163, 162, 37), (26, 172, 170, 31), (172, 82, 30, 170), (37, 171, 170, 30), (171, 38, 31, 170), (82, 172, 110), (172, 26, 110), (37, 162, 161, 171), (38, 171, 161, 160), (81, 173, 109), (173, 22, 109), (22, 173, 110), (173, 81, 110), (80, 174, 107), (174, 106, 107), (80, 109, 174), (108, 174, 109), (106, 174, 108), (175, 93, 177), (98, 175, 177, 92), (16, 178, 177, 93), (178, 17, 92, 177), (83, 176, 114), (176, 84, 114), (84, 179, 175, 98), (179, 115, 93, 175), (179, 84, 176), (115, 179, 176, 83), (104, 180, 113), (180, 87, 113), (87, 180, 114), (180, 104, 114), (21, 181, 183, 94), (181, 84, 98, 183), (94, 183, 184, 20), (183, 98, 92, 184), (184, 92, 182), (20, 184, 182, 88), (17, 185, 182, 92), (185, 18, 88, 182), (84, 181, 112), (181, 21, 112), (87, 186, 111), (186, 86, 111), (86, 186, 112), (186, 87, 112), (80, 187, 109), (187, 81, 109), (81, 187, 111), (187, 80, 111), (103, 188, 102), (226, 227, 189), (190, 218, 249), (248, 218, 190), (190, 220, 248), (249, 220, 190), (191, 217, 242), (243, 217, 191), (191, 218, 243), (242, 218, 191), (196, 217, 267), (245, 217, 196), (192, 195, 241, 270), (271, 237, 195, 192), (268, 241, 195, 193), (193, 195, 237), (194, 193, 237, 231), (235, 268, 193, 194), (196, 194, 231, 245), (267, 235, 194, 196), (197, 215, 225), (242, 215, 197), (197, 216, 242), (225, 216, 197), (214, 246, 201, 198), (198, 201, 245), (198, 202, 236, 214), (245, 231, 202, 198), (201, 215, 245), (246, 215, 201), (199, 200, 237, 271), (272, 236, 200, 199), (231, 237, 200, 202), (202, 200, 236), (223, 221, 203), (221, 220, 203), (249, 203, 220), (203, 222, 223), (249, 222, 203), (204, 219, 248), (266, 219, 204), (204, 220, 266), (248, 220, 204), (250, 212, 211, 206), (251, 206, 211, 210), (205, 219, 262), (247, 219, 205), (206, 207, 257, 250), (251, 258, 207, 206), (205, 207, 258, 247), (262, 257, 207, 205), (252, 251, 210, 43), (253, 252, 43, 209), (254, 253, 209, 42), (254, 42, 41, 234), (255, 234, 41, 208), (255, 208, 40, 238), (213, 248, 247), (243, 248, 213), (213, 263, 243), (247, 263, 213), (269, 220, 221), (224, 222, 216), (249, 216, 222), (214, 227, 246), (236, 227, 214), (246, 225, 215), (242, 245, 215), (225, 224, 216), (249, 242, 216), (245, 242, 217), (243, 267, 217), (242, 249, 218), (248, 243, 218), (219, 266, 262), (219, 247, 248), (220, 269, 266), (270, 241, 240, 265), (255, 238, 239, 229), (240, 228, 229, 239), (241, 228, 240), (255, 229, 232, 234), (233, 232, 229, 228), (268, 233, 228, 241), (268, 235, 230, 233), (260, 254, 234, 232), (260, 232, 233, 230), (260, 244, 253, 254), (264, 244, 260, 230), (267, 264, 230, 235), (267, 243, 263, 264), (264, 263, 259, 244), (259, 252, 253, 244), (259, 258, 251, 252), (263, 247, 258, 259), (275, 276, 306, 305), (279, 280, 310, 309), (280, 281, 311, 310), (282, 283, 313, 312), (283, 284, 314, 313), (288, 287, 316, 317), (289, 288, 317, 318), (290, 289, 318, 319), (276, 290, 319, 306), (287, 291, 320, 316), (291, 292, 321, 320), (294, 293, 322, 323), (293, 295, 324, 322), (296, 297, 326, 325), (298, 296, 325, 327), (299, 298, 327, 328), (295, 299, 328, 324), (297, 300, 329, 326), (323, 321, 332, 333), (16, 334, 335, 178), (178, 335, 336, 17), (188, 337, 334, 16), (103, 338, 337, 188), (189, 339, 340, 226), (272, 341, 339, 189), (271, 343, 342, 199), (199, 342, 341, 272), (288, 345, 344, 287), (289, 346, 345, 288), (17, 336, 346, 289), (287, 344, 347, 291), (291, 347, 348, 292), (294, 350, 349, 293), (293, 349, 351, 295), (298, 352, 343, 271), (299, 353, 352, 298), (295, 351, 353, 299), (189, 227, 236), (189, 236, 272), (93, 102, 188), (16, 93, 188), (12, 13, 159, 149), (13, 14, 158, 159), (14, 15, 148, 158), (12, 149, 148, 15), (284, 354, 355, 314), (284, 285, 356, 354), (285, 315, 357, 356), (314, 355, 357, 315), (11, 359, 169, 159), (8, 11, 159, 158), (8, 158, 168, 358), (10, 32, 169, 359), (9, 91, 32, 10), (91, 9, 358, 168), (285, 286, 365, 363), (285, 363, 362, 315), (315, 362, 364), (303, 364, 360), (274, 303, 360, 361), (274, 361, 365, 286), (4, 32, 91, 7), (4, 5, 27, 32), (5, 6, 90, 27), (6, 7, 91, 90), (303, 367, 369, 304), (274, 366, 367, 303), (273, 368, 366, 274), (273, 304, 369, 368), (1, 89, 23, 2), (2, 23, 27, 3), (0, 3, 27, 90), (0, 90, 89, 1), (304, 370, 371, 305), (273, 373, 370, 304), (273, 275, 372, 373), (275, 305, 371, 372), (39, 387, 397, 44), (44, 397, 400, 45), (40, 45, 400, 388), (40, 388, 399, 238), (238, 399, 398, 256), (39, 256, 398, 387), (44, 45, 394, 395), (45, 55, 393, 394), (54, 396, 393, 55), (44, 395, 396, 54), (238, 256, 404, 401), (238, 401, 402, 239), (239, 402, 403, 261), (256, 261, 403, 404), (239, 261, 405, 408), (261, 265, 406, 405), (239, 408, 407, 240), (240, 407, 406, 265), (278, 279, 392, 390), (279, 309, 391, 392), (278, 390, 389, 308), (307, 384, 308), (278, 308, 384, 383), (277, 278, 383, 382), (277, 382, 385, 302), (302, 385, 386, 331), (330, 378, 380, 331), (301, 379, 378, 330), (301, 302, 381, 379), (302, 331, 380, 381), (301, 330, 377, 374), (300, 301, 374, 375), (300, 375, 376, 329), (329, 376, 377, 330), (307, 331, 386), (308, 389, 391, 309)])
me_coque.polygons.foreach_set('use_smooth', [True] * 403)
me_coque.polygons.foreach_set('material_index', [3, 3, 3, 3, 3, 3, 3, 3, 3, 3, 3, 3, 3, 3, 3, 3, 3, 0, 1, 1, 1, 1, 1, 3, 1, 1, 1, 1, 1, 3, 1, 1, 1, 1, 3, 3, 1, 1, 0, 3, 3, 3, 3, 3, 3, 0, 3, 3, 3, 3, 3, 3, 3, 3, 3, 3, 3, 3, 3, 3, 3, 3, 3, 3, 3, 3, 3, 3, 3, 3, 3, 3, 3, 3, 3, 3, 3, 3, 3, 3, 3, 3, 3, 3, 3, 3, 3, 3, 0, 0, 3, 3, 3, 3, 3, 3, 3, 3, 3, 3, 3, 3, 3, 3, 3, 3, 3, 3, 3, 3, 3, 3, 3, 3, 3, 3, 3, 3, 3, 3, 3, 3, 3, 3, 3, 3, 3, 3, 3, 3, 3, 3, 0, 3, 3, 3, 3, 3, 3, 0, 3, 3, 3, 3, 3, 3, 3, 3, 3, 3, 1, 1, 3, 3, 1, 1, 1, 1, 1, 1, 1, 1, 1, 3, 3, 5, 5, 1, 1, 3, 3, 1, 1, 1, 1, 1, 1, 3, 3, 3, 3, 3, 3, 5, 0, 3, 3, 1, 1, 1, 1, 1, 1, 1, 1, 0, 0, 1, 1, 1, 1, 1, 1, 1, 1, 3, 3, 0, 5, 3, 3, 3, 3, 3, 3, 1, 1, 1, 1, 1, 1, 3, 3, 1, 1, 5, 5, 3, 3, 1, 1, 1, 1, 1, 1, 1, 1, 1, 3, 3, 1, 1, 3, 3, 3, 3, 3, 3, 3, 3, 3, 3, 1, 1, 3, 3, 1, 1, 1, 1, 3, 1, 1, 1, 1, 1, 3, 1, 1, 1, 1, 1, 0, 3, 3, 3, 3, 3, 3, 3, 3, 3, 3, 3, 3, 3, 3, 3, 3, 3, 1, 1, 1, 1, 1, 1, 1, 1, 1, 1, 1, 1, 1, 1, 1, 1, 1, 1, 0, 1, 1, 1, 1, 1, 1, 1, 1, 1, 1, 1, 1, 1, 1, 1, 1, 1, 1, 5, 5, 5, 5, 0, 0, 0, 0, 1, 1, 1, 1, 4, 4, 4, 4, 4, 4, 1, 1, 1, 1, 1, 1, 0, 0, 0, 0, 1, 1, 1, 1, 0, 0, 0, 0, 1, 1, 1, 1, 4, 4, 4, 4, 4, 4, 0, 0, 0, 0, 0, 0, 0, 0, 0, 0, 0, 0, 1, 1, 1, 1, 1, 1, 1, 1, 1, 1, 1, 1, 1, 1, 1, 1, 1, 1])
_k = set([(19, 22), (19, 108), (22, 26), (26, 31), (53, 62), (53, 212), (62, 118), (71, 72), (72, 73), (73, 74), (74, 75), (75, 76), (76, 77), (77, 78), (78, 79), (79, 122), (83, 102), (83, 104), (102, 103), (104, 105), (105, 107), (106, 107), (106, 108), (122, 123), (123, 124), (124, 125), (125, 126), (126, 127), (127, 128), (128, 129), (129, 130), (130, 131), (212, 250), (221, 223), (221, 269), (222, 223), (222, 224), (224, 225), (225, 246), (226, 227), (227, 246), (250, 257), (257, 262), (262, 266), (266, 269)])
me_coque.attributes.new('sharp_edge', 'BOOLEAN', 'EDGE').data.foreach_set('value', [ (min(e.vertices), max(e.vertices)) in _k for e in me_coque.edges])
_uv = me_coque.uv_layers.new(name='UVTex')
_uv.uv.foreach_set('vector', [2.938, 5.339, 1.555, 5.418, 1.555, 4.915, 2.938, 4.863, 1.555, 5.418, 0.2182, 5.418, 0.2182, 4.915, 1.555, 4.915, 1.555, 5.418, 1.555, 5.833, 0.2182, 5.833, 0.2182, 5.418, 2.938, 5.833, 1.555, 5.833, 1.555, 5.418, 2.938, 5.339, 4.217, 5.854, 2.938, 5.833, 2.938, 5.339, 4.201, 5.308, 4.217, 5.854, 4.225, 6.123, 2.938, 6.102, 2.938, 5.833, 2.938, 5.833, 2.938, 6.102, 1.555, 6.102, 1.555, 5.833, 1.555, 6.102, 0.2182, 6.102, 0.2182, 5.833, 1.555, 5.833, 1.555, 6.102, 2.938, 6.102, 2.938, 6.361, 1.555, 6.361, 1.555, 6.102, 1.555, 6.361, 0.2182, 6.361, 0.2182, 6.102, 4.234, 6.43, 2.938, 6.361, 2.938, 6.102, 4.225, 6.123, 4.234, 6.43, 4.242, 6.712, 2.938, 6.629, 2.938, 6.361, 2.938, 6.361, 2.938, 6.629, 1.555, 6.629, 1.555, 6.361, 0.2182, 6.629, 0.2182, 6.361, 1.555, 6.361, 1.555, 6.629, 4.242, 6.712, 2.938, 6.781, 2.938, 6.629, 2.938, 6.781, 1.555, 6.875, 1.555, 6.629, 2.938, 6.629, 0.2182, 6.629, 1.555, 6.629, 1.555, 6.875, 0.2182, 6.875, 12.89, 1.0, 10.05, 1.0, 10.05, 0.002796, 12.89, 0.002795, -0.2016, -0.03676, -1.691, -0.4657, 0.9115, -0.4157, -2.64, -0.02659, -1.427, 0.3192, -3.924, 0.3864, -2.64, -0.02659, -4.114, -0.481, -1.691, -0.4657, -1.427, 0.3192, 0.01707, 0.4613, -1.315, 0.639, 1.463, 0.5415, 0.01707, 0.4613, 1.286, 0.1935, 4.201, 5.308, 4.941, 5.572, 4.217, 5.854, 1.597, 0.84, 0.1463, 0.7495, 1.463, 0.5415, 1.286, 0.1935, 2.71, 0.2532, 1.463, 0.5415, 3.693, 0.2355, 2.71, 0.2532, 3.269, -0.01694, 1.463, 0.5415, 2.85, 0.5983, 1.597, 0.84, 4.077, 0.5587, 2.85, 0.5983, 3.693, 0.2355, 7.231, 6.16, 7.242, 6.002, 7.72, 6.024, 4.126, 0.9841, 4.077, 0.5587, 4.625, 1.008, 1.286, 0.1935, 2.776, -0.1791, 2.71, 0.2532, 3.269, -0.01694, 2.71, 0.2532, 2.776, -0.1791, 0.9115, -0.4157, 1.667, -0.3804, -0.2016, -0.03676, 2.938, 4.863, 3.566, 5.11, 2.938, 5.339, 3.566, 5.11, 4.201, 5.308, 2.938, 5.339, -1.315, 0.639, -2.462, 0.5326, -1.427, 0.3192, -2.462, 0.5326, -3.924, 0.3864, -1.427, 0.3192, -5.871, 1.0, -5.871, 0.002784, -9.06, 0.00279, -9.061, 1.0, -1.145, 6.875, -1.146, 6.629, -2.501, 6.629, -2.5, 6.876, -2.5, 6.876, -2.501, 6.629, -3.854, 6.629, -3.854, 6.874, -3.854, 6.874, -3.854, 6.629, -5.247, 6.623, -5.247, 6.875, -5.247, 6.875, -5.247, 6.623, -6.472, 6.764, -5.247, 6.875, -6.472, 6.764, -6.661, 6.874, -5.247, 6.623, -6.343, 6.552, -6.472, 6.764, -9.061, 1.0, -9.06, 0.00279, -12.32, 0.002799, -11.87, 1.0, -1.146, 6.629, -1.145, 6.362, -2.501, 6.361, -2.501, 6.629, -2.501, 6.629, -2.501, 6.361, -3.854, 6.423, -3.854, 6.629, -3.854, 6.629, -3.854, 6.423, -5.247, 6.623, -3.854, 6.423, -5.247, 6.362, -5.247, 6.623, -1.145, 6.362, -1.146, 6.103, -2.501, 6.104, -2.501, 6.361, -3.854, 6.423, -3.854, 6.139, -5.247, 6.362, -3.854, 6.139, -5.247, 6.088, -5.247, 6.362, -5.247, 6.362, -5.247, 6.088, -6.272, 6.34, -5.247, 6.088, -6.257, 6.058, -6.272, 6.34, -5.247, 6.623, -5.247, 6.362, -6.343, 6.552, -5.247, 6.362, -6.272, 6.34, -6.343, 6.552, -1.146, 6.103, -1.145, 5.832, -2.501, 5.832, -2.501, 6.104, -3.854, 6.139, -3.854, 5.826, -5.247, 6.088, -3.854, 5.826, -5.247, 5.762, -5.247, 6.088, -5.247, 6.088, -5.247, 5.762, -6.257, 6.058, -5.247, 5.762, -6.248, 5.757, -6.257, 6.058, -1.145, 5.832, -1.145, 5.418, -2.501, 5.417, -2.501, 5.832, -2.501, 5.832, -2.501, 5.417, -3.854, 5.826, -2.501, 5.417, -3.854, 5.318, -3.854, 5.826, -3.854, 5.826, -3.854, 5.318, -5.247, 5.762, -1.145, 5.418, -1.145, 4.917, -2.501, 4.916, -2.501, 5.417, -2.501, 5.417, -2.501, 4.916, -3.854, 4.802, -3.854, 5.318, -1.145, 4.917, -1.145, 4.376, -2.501, 4.377, -2.501, 4.916, -2.501, 4.916, -2.501, 4.377, -3.854, 4.32, -3.854, 4.802, -1.145, 4.376, -1.146, 3.965, -2.501, 4.01, -2.501, 4.377, -2.501, 4.377, -2.501, 4.01, -3.854, 4.138, -3.854, 4.32, -3.854, 4.138, -4.557, 4.325, -3.854, 4.32, -3.854, 5.318, -5.247, 5.23, -5.247, 5.762, -5.247, 5.762, -5.247, 5.23, -6.248, 5.757, -5.247, 5.23, -6.332, 5.316, -6.248, 5.757, -3.854, 5.318, -3.854, 4.802, -5.247, 5.23, -3.854, 4.802, -5.235, 4.724, -5.247, 5.23, -5.247, 5.23, -5.235, 4.724, -6.332, 5.316, -5.235, 4.724, -6.464, 4.795, -6.332, 5.316, -3.854, 4.802, -3.854, 4.32, -5.235, 4.724, -5.235, 4.724, -4.557, 4.325, -4.588, 4.14, -5.236, 4.33, -5.235, 4.724, -3.854, 4.32, -4.557, 4.325, -5.235, 4.724, -5.236, 4.33, -6.464, 4.795, -2.501, 6.104, -2.501, 5.832, -3.854, 6.139, -2.501, 5.832, -3.854, 5.826, -3.854, 6.139, -2.501, 6.361, -2.501, 6.104, -3.854, 6.423, -2.501, 6.104, -3.854, 6.139, -3.854, 6.423, -11.87, 1.0, -12.32, 0.002799, -12.7, 0.5495, -11.87, 1.0, -12.7, 0.5495, -12.32, 0.002795, -2.501, 6.102, -3.854, 6.424, -3.854, 6.14, -2.501, 6.361, -3.854, 6.424, -2.501, 6.102, -2.501, 5.833, -3.854, 6.14, -3.854, 5.827, -2.501, 6.102, -3.854, 6.14, -2.501, 5.833, -5.235, 4.726, -6.464, 4.794, -5.236, 4.33, -5.235, 4.726, -4.545, 4.324, -3.854, 4.321, -5.235, 4.726, -5.236, 4.33, -4.574, 4.139, -4.545, 4.324, -3.854, 4.802, -5.235, 4.726, -3.854, 4.321, -5.235, 4.726, -6.332, 5.317, -6.464, 4.794, -5.247, 5.233, -6.332, 5.317, -5.235, 4.726, -3.854, 4.802, -5.247, 5.233, -5.235, 4.726, -3.854, 5.319, -5.247, 5.233, -3.854, 4.802, -5.247, 5.233, -6.249, 5.758, -6.332, 5.317, -5.247, 5.763, -6.249, 5.758, -5.247, 5.233, -3.854, 5.319, -5.247, 5.763, -5.247, 5.233, -3.854, 4.138, -3.854, 4.321, -4.545, 4.324, -2.501, 4.378, -3.854, 4.321, -3.854, 4.138, -2.501, 4.009, -1.145, 4.378, -2.501, 4.378, -2.501, 4.009, -1.145, 3.966, -2.501, 4.915, -3.854, 4.802, -3.854, 4.321, -2.501, 4.378, -1.145, 4.915, -2.501, 4.915, -2.501, 4.378, -1.145, 4.378, -2.501, 5.418, -3.854, 5.319, -3.854, 4.802, -2.501, 4.915, -1.145, 5.418, -2.501, 5.418, -2.501, 4.915, -1.145, 4.915, -3.854, 5.827, -5.247, 5.763, -3.854, 5.319, -2.501, 5.418, -3.854, 5.827, -3.854, 5.319, -2.501, 5.833, -3.854, 5.827, -2.501, 5.418, -1.145, 5.833, -2.501, 5.833, -2.501, 5.418, -1.145, 5.418, -5.247, 5.763, -6.257, 6.059, -6.249, 5.758, -5.247, 6.088, -6.257, 6.059, -5.247, 5.763, -3.854, 5.827, -5.247, 6.088, -5.247, 5.763, -3.854, 6.14, -5.247, 6.088, -3.854, 5.827, -1.145, 6.102, -2.501, 6.102, -2.501, 5.833, -1.145, 5.833, -5.247, 6.362, -6.344, 6.552, -6.272, 6.341, -5.247, 6.622, -6.344, 6.552, -5.247, 6.362, -5.247, 6.088, -6.272, 6.341, -6.257, 6.059, -5.247, 6.362, -6.272, 6.341, -5.247, 6.088, -3.854, 6.14, -5.247, 6.362, -5.247, 6.088, -3.854, 6.424, -5.247, 6.362, -3.854, 6.14, -1.145, 6.361, -2.501, 6.361, -2.501, 6.102, -1.145, 6.102, -3.854, 6.424, -5.247, 6.622, -5.247, 6.362, -3.854, 6.629, -5.247, 6.622, -3.854, 6.424, -2.501, 6.629, -3.854, 6.629, -3.854, 6.424, -2.501, 6.361, -1.145, 6.629, -2.501, 6.629, -2.501, 6.361, -1.145, 6.361, -9.061, 1.0, -11.87, 1.0, -12.32, 0.002795, -9.06, 0.00279, -5.247, 6.622, -6.473, 6.764, -6.344, 6.552, -5.247, 6.875, -6.66, 6.875, -6.473, 6.764, -5.247, 6.875, -6.473, 6.764, -5.247, 6.622, -3.854, 6.875, -5.247, 6.875, -5.247, 6.622, -3.854, 6.629, -2.501, 6.875, -3.854, 6.875, -3.854, 6.629, -2.501, 6.629, -1.145, 6.875, -2.501, 6.875, -2.501, 6.629, -1.145, 6.629, -5.871, 1.0, -9.061, 1.0, -9.06, 0.00279, -5.871, 0.002784, 0.2182, 6.629, 0.2182, 6.875, -1.145, 6.875, -1.145, 6.629, 0.2182, 6.629, -1.145, 6.629, -1.145, 6.361, 0.2182, 6.361, 0.2182, 6.102, 0.2182, 6.361, -1.145, 6.361, -1.145, 6.102, 0.2182, 6.102, -1.145, 6.102, -1.145, 5.833, 0.2182, 5.833, 0.2182, 5.833, -1.145, 5.833, -1.145, 5.418, 0.2182, 5.418, 0.2182, 5.418, -1.145, 5.418, -1.145, 4.915, 0.2182, 4.915, 2.938, 3.966, 2.938, 4.351, 1.555, 4.378, 1.555, 3.966, 2.938, 4.351, 2.938, 4.863, 1.555, 4.915, 1.555, 4.378, 0.2182, 4.915, 0.2182, 4.378, 1.555, 4.378, 1.555, 4.915, 0.2182, 4.378, 0.2182, 3.966, 1.555, 3.966, 1.555, 4.378, -3.924, 0.3864, -4.028, -0.02376, -2.64, -0.02659, -4.028, -0.02376, -4.114, -0.481, -2.64, -0.02659, 0.2182, 4.915, -1.145, 4.915, -1.145, 4.378, 0.2182, 4.378, 0.2182, 3.966, 0.2182, 4.378, -1.145, 4.378, -1.145, 3.966, -1.427, 0.3192, -1.561, -0.02684, -0.2016, -0.03676, -1.561, -0.02684, -1.691, -0.4657, -0.2016, -0.03676, -1.691, -0.4657, -1.561, -0.02684, -2.64, -0.02659, -1.561, -0.02684, -1.427, 0.3192, -2.64, -0.02659, 1.286, 0.1935, 1.718, -0.06994, 2.776, -0.1791, 1.718, -0.06994, 2.178, -0.3285, 2.776, -0.1791, 1.286, 0.1935, -0.2016, -0.03676, 1.718, -0.06994, 1.667, -0.3804, 1.718, -0.06994, -0.2016, -0.03676, 2.178, -0.3285, 1.718, -0.06994, 1.667, -0.3804, 6.477, 6.124, 7.231, 6.16, 6.483, 6.367, 5.733, 6.093, 6.477, 6.124, 6.483, 6.367, 5.744, 6.476, 17.89, 1.0, 17.67, 1.0, 17.67, 0.002799, 17.92, 0.01329, 17.67, 1.0, 17.39, 1.0, 17.39, 0.002787, 17.67, 0.002799, 4.077, 0.5587, 2.918, 0.7434, 2.85, 0.5983, 2.918, 0.7434, 1.597, 0.84, 2.85, 0.5983, 5.723, 5.749, 6.471, 5.868, 6.477, 6.124, 5.733, 6.093, 6.471, 5.868, 7.242, 6.002, 7.231, 6.16, 6.477, 6.124, 3.0, 0.9138, 1.597, 0.84, 2.918, 0.7434, 4.126, 0.9841, 3.0, 0.9138, 2.918, 0.7434, 4.077, 0.5587, 3.693, 0.2355, 2.774, 0.4175, 2.71, 0.2532, 2.774, 0.4175, 1.463, 0.5415, 2.71, 0.2532, 1.463, 0.5415, 2.774, 0.4175, 2.85, 0.5983, 2.774, 0.4175, 3.693, 0.2355, 2.85, 0.5983, 4.217, 5.854, 4.95, 5.824, 4.959, 6.11, 4.225, 6.123, 4.95, 5.824, 5.723, 5.749, 5.733, 6.093, 4.959, 6.11, 4.225, 6.123, 4.959, 6.11, 4.968, 6.451, 4.234, 6.43, 4.959, 6.11, 5.733, 6.093, 5.744, 6.476, 4.968, 6.451, 4.968, 6.451, 5.744, 6.476, 4.973, 6.617, 4.234, 6.43, 4.968, 6.451, 4.973, 6.617, 4.242, 6.712, 17.39, 1.0, 17.08, 1.0, 17.08, 0.002785, 17.39, 0.002787, 14.47, 1.0, 12.89, 1.0, 12.89, 0.002795, 14.47, 0.002785, 5.723, 5.749, 4.95, 5.824, 4.941, 5.572, 4.95, 5.824, 4.217, 5.854, 4.941, 5.572, 1.463, 0.5415, 0.09281, 0.6198, 0.01707, 0.4613, 0.09281, 0.6198, -1.315, 0.639, 0.01707, 0.4613, -1.315, 0.639, 0.09281, 0.6198, 0.1463, 0.7495, 0.09281, 0.6198, 1.463, 0.5415, 0.1463, 0.7495, 1.286, 0.1935, -0.06876, 0.2479, -0.2016, -0.03676, -0.06876, 0.2479, -1.427, 0.3192, -0.2016, -0.03676, -1.427, 0.3192, -0.06876, 0.2479, 0.01707, 0.4613, -0.06876, 0.2479, 1.286, 0.1935, 0.01707, 0.4613, 20.63, 0.9945, 19.82, 1.0, 19.27, 0.00274, 20.63, 0.9945, 19.27, 0.002756, 19.82, 1.0, -0.06876, 0.2479, 0.01707, 0.4613, 1.286, 0.1935, -1.427, 0.3192, 0.01707, 0.4613, -0.06876, 0.2479, -0.06876, 0.2479, -0.2016, -0.03676, -1.427, 0.3192, 1.286, 0.1935, -0.2016, -0.03676, -0.06876, 0.2479, 0.09281, 0.6198, 0.1463, 0.7495, 1.463, 0.5415, -1.315, 0.639, 0.1463, 0.7495, 0.09281, 0.6198, 0.09281, 0.6198, 0.01707, 0.4613, -1.315, 0.639, 1.463, 0.5415, 0.01707, 0.4613, 0.09281, 0.6198, 4.947, 5.827, 4.942, 5.581, 4.215, 5.856, 5.728, 5.758, 4.942, 5.581, 4.947, 5.827, 14.47, 1.0, 14.47, 0.002785, 12.89, 0.002795, 12.89, 1.0, 17.69, 1.0, 17.63, 0.002787, 17.93, 0.002785, 17.99, 1.0, 4.234, 6.435, 4.242, 6.709, 4.972, 6.614, 4.969, 6.451, 4.969, 6.451, 4.972, 6.614, 5.743, 6.468, 4.962, 6.114, 4.969, 6.451, 5.743, 6.468, 5.73, 6.097, 4.226, 6.126, 4.234, 6.435, 4.969, 6.451, 4.962, 6.114, 4.947, 5.827, 4.962, 6.114, 5.73, 6.097, 5.728, 5.758, 4.215, 5.856, 4.226, 6.126, 4.962, 6.114, 4.947, 5.827, 2.774, 0.4175, 2.85, 0.5983, 3.693, 0.2355, 1.463, 0.5415, 2.85, 0.5983, 2.774, 0.4175, 2.774, 0.4175, 2.71, 0.2532, 1.463, 0.5415, 3.693, 0.2355, 2.71, 0.2532, 2.774, 0.4175, 4.126, 0.9841, 4.077, 0.5587, 2.918, 0.7434, 3.0, 0.9138, 3.0, 0.9138, 2.918, 0.7434, 1.597, 0.84, 6.471, 5.866, 6.476, 6.123, 7.231, 6.159, 7.243, 6.002, 5.728, 5.758, 5.73, 6.097, 6.476, 6.123, 6.471, 5.866, 2.918, 0.7434, 2.85, 0.5983, 1.597, 0.84, 4.077, 0.5587, 2.85, 0.5983, 2.918, 0.7434, 17.42, 1.0, 17.36, 0.002799, 17.63, 0.002787, 17.69, 1.0, 17.2, 1.0, 17.11, 0.01329, 17.36, 0.002799, 17.42, 1.0, 5.73, 6.097, 5.743, 6.468, 6.483, 6.363, 6.476, 6.123, 6.476, 6.123, 6.483, 6.363, 7.231, 6.159, 2.178, -0.3285, 1.667, -0.3804, 1.718, -0.06994, 1.667, -0.3804, -0.2016, -0.03676, 1.718, -0.06994, 1.286, 0.1935, 1.718, -0.06994, -0.2016, -0.03676, 1.718, -0.06994, 2.776, -0.1791, 2.178, -0.3285, 1.286, 0.1935, 2.776, -0.1791, 1.718, -0.06994, -1.561, -0.02684, -2.64, -0.02659, -1.427, 0.3192, -1.691, -0.4657, -2.64, -0.02659, -1.561, -0.02684, -1.561, -0.02684, -0.2016, -0.03676, -1.691, -0.4657, -1.427, 0.3192, -0.2016, -0.03676, -1.561, -0.02684, 0.2204, 3.965, -1.146, 3.965, -1.145, 4.376, 0.2177, 4.377, 0.2181, 4.916, 0.2177, 4.377, -1.145, 4.376, -1.145, 4.917, -4.028, -0.02376, -2.64, -0.02659, -4.114, -0.481, -3.924, 0.3864, -2.64, -0.02659, -4.028, -0.02376, 0.2177, 4.377, 1.554, 4.379, 1.555, 3.966, 0.2204, 3.965, 0.2181, 4.916, 1.554, 4.916, 1.554, 4.379, 0.2177, 4.377, 2.938, 4.341, 1.554, 4.379, 1.554, 4.916, 2.938, 4.86, 2.939, 3.966, 1.555, 3.966, 1.554, 4.379, 2.938, 4.341, 0.2184, 5.416, 0.2181, 4.916, -1.145, 4.917, -1.145, 5.418, 0.2174, 5.833, 0.2184, 5.416, -1.145, 5.418, -1.145, 5.832, 0.2183, 6.102, 0.2174, 5.833, -1.145, 5.832, -1.146, 6.103, 0.2183, 6.102, -1.146, 6.103, -1.145, 6.362, 0.2173, 6.362, 0.2183, 6.631, 0.2173, 6.362, -1.145, 6.362, -1.146, 6.629, 0.2183, 6.631, -1.146, 6.629, -1.145, 6.875, 0.219, 6.875, -2.462, 0.5326, -1.427, 0.3192, -3.924, 0.3864, -1.315, 0.639, -1.427, 0.3192, -2.462, 0.5326, 3.571, 5.117, 2.935, 5.341, 4.201, 5.307, 2.938, 4.86, 2.935, 5.341, 3.571, 5.117, 0.9115, -0.4157, -0.2016, -0.03676, 1.667, -0.3804, 3.269, -0.01694, 2.776, -0.1791, 2.71, 0.2532, 1.286, 0.1935, 2.71, 0.2532, 2.776, -0.1791, 4.126, 0.9841, 4.625, 1.008, 4.077, 0.5587, 7.231, 6.159, 7.72, 6.025, 7.243, 6.002, 4.077, 0.5587, 3.693, 0.2355, 2.85, 0.5983, 1.463, 0.5415, 1.597, 0.84, 2.85, 0.5983, 3.693, 0.2355, 3.269, -0.01694, 2.71, 0.2532, 1.286, 0.1935, 1.463, 0.5415, 2.71, 0.2532, 1.597, 0.84, 1.463, 0.5415, 0.1463, 0.7495, 4.201, 5.307, 4.215, 5.856, 4.942, 5.581, 1.463, 0.5415, 1.286, 0.1935, 0.01707, 0.4613, -1.427, 0.3192, -1.315, 0.639, 0.01707, 0.4613, -2.64, -0.02659, -1.691, -0.4657, -4.114, -0.481, -2.64, -0.02659, -3.924, 0.3864, -1.427, 0.3192, -0.2016, -0.03676, 0.9115, -0.4157, -1.691, -0.4657, 12.89, 1.0, 12.89, 0.002795, 10.05, 0.002796, 10.05, 1.0, 0.2183, 6.631, 0.219, 6.875, 1.554, 6.873, 1.555, 6.629, 2.936, 6.778, 2.94, 6.629, 1.555, 6.629, 1.554, 6.873, 4.242, 6.709, 2.94, 6.629, 2.936, 6.778, 0.2183, 6.631, 1.555, 6.629, 1.555, 6.363, 0.2173, 6.362, 2.939, 6.366, 1.555, 6.363, 1.555, 6.629, 2.94, 6.629, 4.234, 6.435, 2.939, 6.366, 2.94, 6.629, 4.242, 6.709, 4.234, 6.435, 4.226, 6.126, 2.939, 6.101, 2.939, 6.366, 1.554, 6.102, 0.2183, 6.102, 0.2173, 6.362, 1.555, 6.363, 1.554, 6.102, 1.555, 6.363, 2.939, 6.366, 2.939, 6.101, 1.554, 6.102, 1.554, 5.833, 0.2174, 5.833, 0.2183, 6.102, 2.938, 5.834, 1.554, 5.833, 1.554, 6.102, 2.939, 6.101, 4.215, 5.856, 2.938, 5.834, 2.939, 6.101, 4.226, 6.126, 4.215, 5.856, 4.201, 5.307, 2.935, 5.341, 2.938, 5.834, 2.938, 5.834, 2.935, 5.341, 1.553, 5.419, 1.554, 5.833, 1.553, 5.419, 0.2184, 5.416, 0.2174, 5.833, 1.554, 5.833, 1.553, 5.419, 1.554, 4.916, 0.2181, 4.916, 0.2184, 5.416, 2.935, 5.341, 2.938, 4.86, 1.554, 4.916, 1.553, 5.419, 0.8584, -0.1043, 1.06, -1.123, -1.051, -1.151, -1.246, -0.1043, 0.6914, 5.787, 0.8112, 6.968, -1.284, 6.968, -1.398, 5.787, 0.8112, 6.968, 0.9451, 7.855, -1.139, 8.117, -1.284, 6.968, 0.9451, 7.855, 0.8112, 6.968, -1.284, 6.968, -1.139, 8.117, 0.8112, 6.968, 0.6914, 5.787, -1.398, 5.787, -1.284, 6.968, 1.594, -2.579, 1.848, -2.938, -0.2771, -3.207, -0.5313, -2.805, 1.371, -2.142, 1.594, -2.579, -0.5313, -2.805, -0.7542, -2.295, 1.193, -1.635, 1.371, -2.142, -0.7542, -2.295, -0.918, -1.709, 1.06, -1.123, 1.193, -1.635, -0.918, -1.709, -1.051, -1.151, 1.848, -2.938, 2.171, -3.338, -0.04618, -3.468, -0.2771, -3.207, 2.171, -3.338, 2.5, -3.558, 0.06237, -3.554, -0.04618, -3.468, 2.5, -3.558, 2.171, -3.338, -0.04618, -3.468, 0.06237, -3.554, 2.171, -3.338, 1.848, -2.938, -0.2771, -3.207, -0.04618, -3.468, 1.193, -1.635, 1.06, -1.123, -1.051, -1.151, -0.918, -1.709, 1.371, -2.142, 1.193, -1.635, -0.918, -1.709, -0.7542, -2.295, 1.594, -2.579, 1.371, -2.142, -0.7542, -2.295, -0.5313, -2.805, 1.848, -2.938, 1.594, -2.579, -0.5313, -2.805, -0.2771, -3.207, 1.06, -1.123, 0.8584, -0.1043, -1.246, -0.1043, -1.051, -1.151, 0.8178, 0.5077, 0.8178, 0.5077, 0.812, 0.5066, 0.812, 0.5066, 0.0206, 0.4856, 0.01511, 0.6026, -1.46, 0.6026, -1.485, 0.4856, -1.485, 0.4856, -1.46, 0.6026, -2.644, 0.6026, -2.64, 0.4856, 1.96, 0.4856, 1.934, 0.6026, 0.01511, 0.6026, 0.0206, 0.4856, 3.467, 0.4856, 3.46, 0.6026, 1.934, 0.6026, 1.96, 0.4856, -1.247, 0.06119, -1.252, 0.1842, -2.718, 0.1842, -2.72, 0.06119, 0.6312, 0.06119, 0.6052, 0.1842, -1.252, 0.1842, -1.247, 0.06119, 3.339, 0.06119, 3.329, 0.1842, 2.066, 0.1842, 2.065, 0.06119, 2.065, 0.06119, 2.066, 0.1842, 0.6052, 0.1842, 0.6312, 0.06119, -1.482, 0.902, -1.458, 0.7768, 0.009439, 0.7768, 0.001849, 0.902, -2.645, 0.902, -2.639, 0.7768, -1.458, 0.7768, -1.482, 0.902, -3.006, 0.6008, -2.752, 0.6026, -2.747, 0.7768, -3.006, 0.7775, 0.001849, 0.902, 0.009439, 0.7768, 1.909, 0.7768, 1.914, 0.902, 1.914, 0.902, 1.909, 0.7768, 3.452, 0.7768, 3.443, 0.902, -2.698, 0.445, -2.726, 0.3481, -1.232, 0.3481, -1.221, 0.445, -1.221, 0.445, -1.232, 0.3481, 0.606, 0.3481, 0.5921, 0.445, 3.648, 0.3481, 3.398, 0.3481, 3.398, 0.1842, 3.642, 0.1812, 2.006, 0.445, 2.024, 0.3481, 3.322, 0.3481, 3.328, 0.445, 0.5921, 0.445, 0.606, 0.3481, 2.024, 0.3481, 2.006, 0.445, 16.97, 1.0, 17.01, 0.002076, 17.11, 0.01329, 16.97, 1.0, 17.11, 0.01329, 17.2, 1.0, 17.92, 0.01329, 18.02, 0.002076, 18.12, 1.0, 17.89, 1.0, 17.92, 0.01329, 18.12, 1.0, -4.265, 0.5718, -2.969, 0.5665, -2.718, 1.0, -5.871, 1.0, -2.969, 0.5665, -2.956, 0.4085, -2.718, 0.002784, -2.718, 1.0, -2.956, 0.4085, -4.264, 0.3988, -5.871, 0.002784, -2.718, 0.002784, -4.265, 0.5718, -5.871, 1.0, -5.871, 0.002784, -4.264, 0.3988, 0.6914, 5.787, -0.8539, 5.203, -1.417, 5.207, -1.398, 5.787, 0.6914, 5.787, 0.6466, 4.618, -0.8619, 4.714, -0.8539, 5.203, 0.6466, 4.618, -1.443, 4.618, -1.425, 4.717, -0.8619, 4.714, -1.398, 5.787, -1.417, 5.207, -1.425, 4.717, -1.443, 4.618, 0.5943, 0.5736, 0.6666, 0.5743, 0.6666, 1.0, 0.1435, 1.0, 0.5945, 0.4154, 0.5943, 0.5736, 0.1435, 1.0, 0.1435, 0.002784, 0.5945, 0.4154, 0.1435, 0.002784, 0.6666, 0.002784, 0.6666, 0.416, 0.8096, 0.5751, 1.192, 1.0, 0.6666, 1.0, 0.6666, 0.5743, 0.8099, 0.4168, 1.192, 0.002784, 1.192, 1.0, 0.8096, 0.5751, 1.192, 0.002784, 0.8099, 0.4168, 0.6666, 0.416, 0.6666, 0.002784, 0.6466, 4.618, 0.633, 3.428, -0.8851, 3.428, -0.8882, 3.603, 0.6466, 4.618, -0.8882, 3.603, -1.452, 3.602, -1.443, 4.618, -1.443, 4.618, -1.452, 3.602, -1.457, 3.428, -1.441, 2.233, -1.457, 3.428, -1.447, 3.11, 0.6488, 2.233, -1.441, 2.233, -1.447, 3.11, -0.8822, 3.111, 0.6488, 2.233, -0.8822, 3.111, -0.8851, 3.428, 0.633, 3.428, 4.263, 0.5689, 3.691, 1.0, 3.691, 0.002784, 4.269, 0.4103, 4.263, 0.5689, 5.576, 0.5719, 6.835, 1.0, 3.691, 1.0, 5.576, 0.5719, 5.58, 0.4134, 6.835, 0.002784, 6.835, 1.0, 5.58, 0.4134, 4.269, 0.4103, 3.691, 0.002784, 6.835, 0.002784, -1.441, 2.233, -1.418, 2.032, -1.391, 1.542, -1.37, 1.08, 0.6488, 2.233, -0.8536, 2.037, -1.418, 2.032, -1.441, 2.233, 0.7311, 1.08, -0.8267, 1.547, -0.8536, 2.037, 0.6488, 2.233, 0.7311, 1.08, -1.37, 1.08, -1.391, 1.542, -0.8267, 1.547, 10.03, 0.3975, 10.05, 0.002796, 10.05, 1.0, 10.05, 0.5537, 10.05, 0.5537, 10.05, 1.0, 6.835, 1.0, 8.747, 0.5532, 8.739, 0.3948, 8.747, 0.5532, 6.835, 1.0, 6.835, 0.002784, 8.739, 0.3948, 6.835, 0.002784, 10.05, 0.002796, 10.03, 0.3975, -1.37, 1.08, -1.294, 0.4008, -1.24, -0.08308, -1.246, -0.1043, 0.7311, 1.08, -0.7356, 0.4014, -1.294, 0.4008, -1.37, 1.08, 0.7311, 1.08, 0.8584, -0.1043, -0.685, -0.0831, -0.7356, 0.4014, 0.8584, -0.1043, -1.246, -0.1043, -1.24, -0.08308, -0.685, -0.0831, 0.5108, 1.0, 0.5109, 0.5743, 0.583, 0.5736, 1.032, 1.0, 1.032, 1.0, 0.583, 0.5736, 0.5827, 0.4154, 1.032, 0.002784, 0.5108, 0.002784, 1.032, 0.002784, 0.5827, 0.4154, 0.5109, 0.416, 0.5108, 0.002784, 0.5109, 0.416, 0.368, 0.4168, -0.01348, 0.002784, -0.01348, 0.002784, 0.368, 0.4168, 0.3683, 0.5751, -0.01348, 1.0, 0.5108, 1.0, -0.01348, 1.0, 0.3683, 0.5751, 0.5109, 0.5743, -2.718, 1.0, -2.718, 0.002784, -2.956, 0.4085, -2.969, 0.5665, -2.718, 0.002784, -5.871, 0.002784, -4.264, 0.3988, -2.956, 0.4085, -5.871, 1.0, -4.265, 0.5718, -4.264, 0.3988, -5.871, 0.002784, -2.718, 1.0, -2.969, 0.5665, -4.265, 0.5718, -5.871, 1.0, 3.691, 0.002784, 3.691, 1.0, 4.263, 0.5689, 4.269, 0.4103, 3.691, 0.002784, 4.269, 0.4103, 5.58, 0.4134, 6.835, 0.002784, 6.835, 0.002784, 5.58, 0.4134, 5.576, 0.5719, 6.835, 1.0, 3.691, 1.0, 6.835, 1.0, 5.576, 0.5719, 4.263, 0.5689, 6.835, 0.002784, 6.835, 1.0, 8.747, 0.5532, 8.739, 0.3948, 6.835, 1.0, 10.05, 1.0, 10.05, 0.5537, 8.747, 0.5532, 6.835, 0.002784, 8.739, 0.3948, 10.03, 0.3975, 10.05, 0.002796, 10.05, 0.002796, 10.03, 0.3975, 10.05, 0.5537, 10.05, 1.0, 0.6466, 4.618, 0.6914, 5.787, -0.8539, 5.203, -0.8619, 4.714, 0.6914, 5.787, -1.398, 5.787, -1.417, 5.207, -0.8539, 5.203, 0.6466, 4.618, -0.8619, 4.714, -1.425, 4.717, -1.443, 4.618, -1.457, 3.428, -1.452, 3.602, -1.443, 4.618, 0.6466, 4.618, -1.443, 4.618, -1.452, 3.602, -0.8882, 3.603, 0.633, 3.428, 0.6466, 4.618, -0.8882, 3.603, -0.8851, 3.428, 0.633, 3.428, -0.8851, 3.428, -0.8822, 3.111, 0.6488, 2.233, 0.6488, 2.233, -0.8822, 3.111, -1.447, 3.11, -1.441, 2.233, -1.37, 1.08, -1.391, 1.542, -1.418, 2.032, -1.441, 2.233, 0.7311, 1.08, -0.8267, 1.547, -1.391, 1.542, -1.37, 1.08, 0.7311, 1.08, 0.6488, 2.233, -0.8536, 2.037, -0.8267, 1.547, 0.6488, 2.233, -1.441, 2.233, -1.418, 2.032, -0.8536, 2.037, 0.7311, 1.08, -1.37, 1.08, -1.294, 0.4008, -0.7356, 0.4014, 0.8584, -0.1043, 0.7311, 1.08, -0.7356, 0.4014, -0.685, -0.0831, 0.8584, -0.1043, -0.685, -0.0831, -1.24, -0.08308, -1.246, -0.1043, -1.246, -0.1043, -1.24, -0.08308, -1.294, 0.4008, -1.37, 1.08, -1.457, 3.428, -1.441, 2.233, -1.447, 3.11, -1.443, 4.618, -1.425, 4.717, -1.417, 5.207, -1.398, 5.787])
me_coque.materials.append(mat_coque)
me_coque.materials.append(mat_blanc)
me_coque.materials.append(mat_plancher)
me_coque.materials.append(mat_brun)
me_coque.materials.append(mat_josy)
me_coque.materials.append(mat_ident)
me_coque.use_remesh_preserve_volume = False
me_coque.use_remesh_preserve_attributes = False
me_coque.use_mirror_vertex_groups = False
me_coque.update()

# ---- objects
ob_antenne = bpy.data.objects.new('antenne', me_antenne)
ob_bobine = bpy.data.objects.new('bobine', me_bobine)
ob_lisse = bpy.data.objects.new('lisse', me_lisse)
ob_pont = bpy.data.objects.new('pont', me_pont)
ob_quille = bpy.data.objects.new('quille', me_quille)
ob_poupe = bpy.data.objects.new('poupe', me_poupe)
ob_coquesabords = bpy.data.objects.new('coqueSabords', me_coquesabords_001)
ob_lamp_002 = bpy.data.objects.new('Lamp.002', light_spot_002)
ob_portiquecylindre = bpy.data.objects.new('portiqueCylindre', me_portiquecylindre)
ob_poulie = bpy.data.objects.new('poulie', me_poulie)
ob_potence = bpy.data.objects.new('potence', me_potence)
ob_pale_002 = bpy.data.objects.new('pale.002', me_pale)
ob_pale_001 = bpy.data.objects.new('pale.001', me_pale)
ob_pale = bpy.data.objects.new('pale', me_pale)
ob_safran = bpy.data.objects.new('safran', me_safran)
ob_axe = bpy.data.objects.new('axe', me_axe)
ob_helice = bpy.data.objects.new('helice', me_helice)
ob_mat = bpy.data.objects.new('mat', me_mat)
ob_coin = bpy.data.objects.new('coin', me_coin_001)
ob_rampe = bpy.data.objects.new('rampe', me_rampe)
ob_portique = bpy.data.objects.new('portique', me_portique)
ob_cabine = bpy.data.objects.new('cabine', me_cabine)
ob_lamp_001 = bpy.data.objects.new('Lamp.001', light_spot_001)
ob_coque = bpy.data.objects.new('coque', me_coque)
ob_camera = bpy.data.objects.new('Camera', cam_camera)

# ---- transforms, parenting, visibility, modifiers, constraints
ob_antenne.location = (1.625, 0.0, 6.426)
ob_antenne.lock_rotations_4d = False
ob_antenne.empty_display_type = 'ARROWS'
ob_antenne.lineart.crease_threshold = 0.0
ob_bobine.location = (-3.708, 0.2366, 6.924)
ob_bobine.lock_rotations_4d = False
ob_bobine.empty_display_type = 'ARROWS'
ob_bobine.lineart.crease_threshold = 0.0
ob_lisse.location = (-2.555e-07, 0.0, 2.536)
ob_lisse.lock_rotations_4d = False
ob_lisse.empty_display_type = 'ARROWS'
ob_lisse.lineart.crease_threshold = 0.0
ob_pont.location = (-2.555e-07, 0.0, 2.536)
ob_pont.lock_rotations_4d = False
ob_pont.empty_display_type = 'ARROWS'
ob_pont.lineart.crease_threshold = 0.0
ob_quille.location = (-2.555e-07, 0.0, 2.536)
ob_quille.lock_rotations_4d = False
ob_quille.empty_display_type = 'ARROWS'
ob_quille.lineart.crease_threshold = 0.0
ob_poupe.location = (-2.555e-07, 0.0, 2.536)
ob_poupe.lock_rotations_4d = False
ob_poupe.empty_display_type = 'ARROWS'
ob_poupe.lineart.crease_threshold = 0.0
ob_coquesabords.location = (-2.555e-07, -8.821e-07, 2.536)
ob_coquesabords.lock_rotations_4d = False
ob_coquesabords.empty_display_type = 'ARROWS'
ob_coquesabords.lineart.crease_threshold = 0.0
ob_lamp_002.location = (-1.785, -3.294, -6.672)
ob_lamp_002.rotation_mode = 'AXIS_ANGLE'
ob_lamp_002.rotation_axis_angle = (3.215, -0.3388, 0.9352, -0.1036)
ob_lamp_002.lock_rotations_4d = False
ob_lamp_002.empty_display_type = 'ARROWS'
ob_lamp_002.color = (0.0, 0.0, 0.0, 0.0)
ob_lamp_002.lineart.crease_threshold = 0.0
ob_portiquecylindre.location = (-2.962, -4.967e-09, 5.918)
ob_portiquecylindre.lock_rotations_4d = False
ob_portiquecylindre.empty_display_type = 'ARROWS'
ob_portiquecylindre.lineart.crease_threshold = 0.0
ob_poulie.location = (-3.708, 0.2366, 6.942)
ob_poulie.lock_rotations_4d = False
ob_poulie.empty_display_type = 'ARROWS'
ob_poulie.lineart.crease_threshold = 0.0
ob_potence.location = (-3.951, 3.765e-05, 5.084)
ob_potence.lock_rotations_4d = False
ob_potence.empty_display_type = 'ARROWS'
ob_potence.lineart.crease_threshold = 0.0
ob_pale_002.location = (-4.004, -8.821e-07, 1.285)
ob_pale_002.rotation_euler = (-4.189, -0.0, 0.0)
ob_pale_002.lock_rotations_4d = False
ob_pale_002.empty_display_type = 'ARROWS'
ob_pale_002.lineart.crease_threshold = 0.0
ob_pale_001.location = (-4.004, -8.821e-07, 1.285)
ob_pale_001.rotation_euler = (-2.094, -0.0, 0.0)
ob_pale_001.lock_rotations_4d = False
ob_pale_001.empty_display_type = 'ARROWS'
ob_pale_001.lineart.crease_threshold = 0.0
ob_pale.location = (-4.004, -8.821e-07, 1.285)
ob_pale.lock_rotations_4d = False
ob_pale.empty_display_type = 'ARROWS'
ob_pale.lineart.crease_threshold = 0.0
ob_safran.location = (-4.733, 4.843e-08, 1.432)
ob_safran.lock_rotations_4d = False
ob_safran.empty_display_type = 'ARROWS'
ob_safran.lineart.crease_threshold = 0.0
ob_axe.location = (-4.516, -8.86e-07, 1.408)
ob_axe.lock_rotations_4d = False
ob_axe.empty_display_type = 'ARROWS'
ob_axe.lineart.crease_threshold = 0.0
ob_helice.location = (-4.004, 0.0, 1.285)
ob_helice.lock_rotations_4d = False
ob_helice.empty_display_type = 'ARROWS'
ob_helice.lineart.crease_threshold = 0.0
ob_mat.location = (1.625, 0.0, 6.426)
ob_mat.lock_rotations_4d = False
ob_mat.empty_display_type = 'ARROWS'
ob_mat.lineart.crease_threshold = 0.0
ob_coin.location = (4.841, 1.172e-07, 4.062)
ob_coin.lock_rotations_4d = False
ob_coin.empty_display_type = 'ARROWS'
ob_coin.lineart.crease_threshold = 0.0
ob_rampe.location = (-5.175, 9.5e-05, 4.066)
ob_rampe.lock_rotations_4d = False
ob_rampe.empty_display_type = 'ARROWS'
ob_rampe.lineart.crease_threshold = 0.0
ob_portique.location = (-3.687, 0.0, 5.118)
ob_portique.lock_rotations_4d = False
ob_portique.empty_display_type = 'ARROWS'
ob_portique.lineart.crease_threshold = 0.0
ob_cabine.location = (2.15, 0.0, 4.813)
ob_cabine.lock_rotations_4d = False
ob_cabine.empty_display_type = 'ARROWS'
ob_cabine.lineart.crease_threshold = 0.0
ob_lamp_001.location = (-2.257, 5.921, 10.19)
ob_lamp_001.rotation_mode = 'AXIS_ANGLE'
ob_lamp_001.rotation_axis_angle = (2.311, -0.03947, 0.444, 0.8952)
ob_lamp_001.lock_rotations_4d = False
ob_lamp_001.empty_display_type = 'ARROWS'
ob_lamp_001.color = (0.0, 0.0, 0.0, 0.0)
ob_lamp_001.lineart.crease_threshold = 0.0
ob_coque.location = (-2.555e-07, 0.0, 2.536)
ob_coque.lock_rotations_4d = False
ob_coque.empty_display_type = 'ARROWS'
ob_coque.lineart.crease_threshold = 0.0
ob_camera.location = (0.0001273, 17.23, 6.833)
ob_camera.rotation_euler = (1.404, 0.0004163, 3.133)
ob_camera.lock_rotations_4d = False
ob_camera.empty_display_type = 'ARROWS'
ob_camera.color = (0.0, 0.0, 0.0, 0.0)
ob_camera.display_type = 'WIRE'
ob_camera.lineart.crease_threshold = 0.0

# ---- collection membership
col_collection_1.objects.link(ob_antenne)
col_collection_1.objects.link(ob_bobine)
col_collection_1.objects.link(ob_lisse)
col_collection_1.objects.link(ob_pont)
col_collection_1.objects.link(ob_quille)
col_collection_1.objects.link(ob_poupe)
col_collection_1.objects.link(ob_coquesabords)
col_collection_1.objects.link(ob_lamp_002)
col_collection_1.objects.link(ob_portiquecylindre)
col_collection_1.objects.link(ob_poulie)
col_collection_1.objects.link(ob_potence)
col_collection_1.objects.link(ob_pale_002)
col_collection_1.objects.link(ob_pale_001)
col_collection_1.objects.link(ob_pale)
col_collection_1.objects.link(ob_safran)
col_collection_1.objects.link(ob_axe)
col_collection_1.objects.link(ob_helice)
col_collection_1.objects.link(ob_mat)
col_collection_1.objects.link(ob_coin)
col_collection_1.objects.link(ob_rampe)
col_collection_1.objects.link(ob_portique)
col_collection_1.objects.link(ob_cabine)
col_collection_1.objects.link(ob_lamp_001)
col_collection_1.objects.link(ob_coque)
col_collection_1.objects.link(ob_camera)

# ---- scene / render settings (as saved in the file)
scene.camera = ob_camera
scene.frame_start = 1; scene.frame_end = 250; scene.frame_set(31)
scene.render.engine = 'BLENDER_EEVEE_NEXT'
scene.render.image_settings.file_format = 'JPEG'
scene.render.image_settings.color_mode = 'RGB'
scene.render.image_settings.compression = 90
scene.render.resolution_x = 800
scene.render.resolution_y = 600
scene.render.pixel_aspect_x = 100.0
scene.render.pixel_aspect_y = 100.0
scene.render.fps = 25
scene.render.dither_intensity = 0.0
scene.render.use_compositing = False
scene.render.use_sequencer = False
scene.render.bake_margin = 2
scene.render.bake_bias = 0.0
scene.render.use_stamp_time = False
scene.render.use_stamp_date = False
scene.render.use_stamp_frame = False
scene.render.use_stamp_camera = False
scene.render.use_stamp_scene = False
scene.render.use_stamp_filename = False
scene.render.use_stamp_render_time = False
scene.render.stamp_font_size = 0
scene.cycles.use_denoising = False
scene.cycles.samples = 10
scene.cycles.sampling_pattern = 'TABULATED_SOBOL'
scene.cycles.light_sampling_threshold = 0.0
scene.cycles.use_adaptive_sampling = False
scene.cycles.use_light_tree = False
scene.cycles.blur_glossy = 0.0
scene.cycles.volume_bounces = 1
scene.cycles.pixel_filter_type = 'GAUSSIAN'
scene.cycles.sample_clamp_indirect = 0.0
scene.view_settings.view_transform = 'Raw'
bpy.context.view_layer.update()
